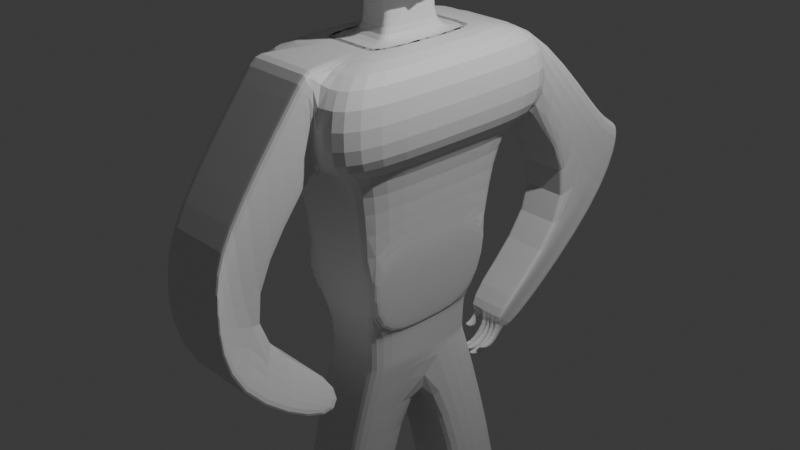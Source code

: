 # Source: man.blend  (saved by Blender 4.3.32; exported with 4.5.12 LTS)
import bpy
from mathutils import Matrix  # noqa: F401  (used for matrix-valued properties, if any)

bpy.ops.wm.read_factory_settings(use_empty=True)
scene = bpy.context.scene
scene.name = 'Scene'

# ---- collections
col_collection = bpy.data.collections.new('Collection'); scene.collection.children.link(col_collection)

# ---- materials (node trees are filled in below, after node groups)
mat_material = bpy.data.materials.new('Material')
mat_material.alpha_threshold = 0.0
mat_material.roughness = 0.5
mat_material.line_color = (0.0, 0.0, 0.0, 1.0)

# ---- material node trees
mat_material.use_nodes = True; mat_material.node_tree.nodes.clear()
_N = mat_material.node_tree.nodes; _L = mat_material.node_tree.links
n0 = _N.new('ShaderNodeOutputMaterial'); n0.name = 'Material Output'; n0.location = (300, 300)
n1 = _N.new('ShaderNodeBsdfPrincipled'); n1.name = 'Principled BSDF'; n1.location = (10, 300)
n1.inputs[3].default_value = 1.45
_L.new(n1.outputs[0], n0.inputs[0])
n0.is_active_output = True

# ---- world
world_world = bpy.data.worlds.new('World'); scene.world = world_world
world_world.use_nodes = True; world_world.node_tree.nodes.clear()
_N = world_world.node_tree.nodes; _L = world_world.node_tree.links
n0 = _N.new('ShaderNodeOutputWorld'); n0.name = 'World Output'; n0.location = (300, 300)
n1 = _N.new('ShaderNodeBackground'); n1.name = 'Background'; n1.location = (10, 300)
n1.inputs[0].default_value = (0.05088, 0.05088, 0.05088, 1.0)
_L.new(n1.outputs[0], n0.inputs[0])
n0.is_active_output = True
world_world.color = (0.05088, 0.05088, 0.05088)
world_world.sun_shadow_jitter_overblur = 0.0

# ---- cameras
cam_camera = bpy.data.cameras.new('Camera')
cam_camera.clip_end = 100.0
cam_camera.ortho_scale = 7.314

# ---- lights
light_light = bpy.data.lights.new('Light', 'POINT')
light_light.energy = 1000.0
light_light.shadow_soft_size = 0.1

# ---- meshes
me_cube = bpy.data.meshes.new('Cube')
me_cube.from_pydata([(1.0, 1.0, 1.0), (0.7038, 0.7059, -0.9871), (1.0, -1.0, 1.0), (0.7059, -0.7059, -0.9871), (-1.0, 1.0, 1.0), (-0.7038, 0.7059, -0.9871), (-1.0, -1.0, 1.0), (-0.7059, -0.7059, -0.9871), (1.425, -1.425, 1.0), (-1.425, -1.425, 1.0), (1.425, 1.425, 1.0), (-1.425, 1.425, 1.0), (1.425, -1.425, 1.963), (-1.425, -1.425, 1.963), (1.425, 1.425, 1.963), (-1.425, 1.425, 1.963), (0.4237, -0.4237, 1.963), (-0.4237, -0.4237, 1.963), (0.4237, 0.4237, 1.963), (-0.4237, 0.4237, 1.963), (0.671, -0.671, 1.963), (-0.671, -0.671, 1.963), (0.671, 0.671, 1.963), (-0.671, 0.671, 1.963), (0.6174, -0.6174, 1.963), (-0.6174, -0.6174, 1.963), (0.6174, 0.6174, 1.963), (-0.6174, 0.6174, 1.963), (0.3192, -0.3192, 1.963), (-0.3192, -0.3192, 1.963), (0.3192, 0.3192, 1.963), (-0.3192, 0.3192, 1.963), (0.3192, -0.3192, 2.352), (-0.3192, -0.3192, 2.352), (0.3192, 0.3192, 2.352), (-0.3192, 0.3192, 2.352), (0.3192, -0.3192, 2.413), (-0.3192, -0.3192, 2.413), (0.3192, 0.3192, 2.413), (-0.3192, 0.3192, 2.413), (0.5999, -0.5999, 2.413), (-0.5999, -0.5999, 2.413), (0.5999, 0.5999, 2.413), (-0.5999, 0.5999, 2.413), (0.5999, -0.5999, 3.613), (-0.5999, -0.5999, 3.613), (0.5999, 0.5999, 3.613), (-0.5999, 0.5999, 3.613), (-0.9833, -0.5999, 2.413), (-0.9833, 0.5999, 2.413), (-0.9833, -0.5999, 3.613), (-0.9833, 0.5999, 3.613), (0.7029, 0.5999, 2.413), (0.7029, -0.5999, 2.413), (0.7029, 0.5999, 3.613), (0.7029, -0.5999, 3.613), (0.002332, 0.7059, -0.9871), (0.0, -1.0, 1.0), (0.0, -0.7059, -0.9871), (0.0, 1.0, 1.0), (0.0, -1.425, 1.0), (0.0, 1.425, 1.0), (0.0, -1.425, 1.963), (0.0, 1.425, 1.963), (0.0, -0.4237, 1.963), (0.0, 0.4237, 1.963), (0.0, -0.671, 1.963), (0.0, 0.671, 1.963), (0.0, -0.6174, 1.963), (0.0, 0.6174, 1.963), (0.0, -0.3192, 1.963), (0.0, 0.3192, 1.963), (0.0, -0.3192, 2.352), (0.0, 0.3192, 2.352), (0.0, -0.3192, 2.413), (0.0, 0.3192, 2.413), (0.0, -0.5999, 2.413), (0.0, 0.5999, 2.413), (0.0, -0.5999, 3.613), (0.0, 0.5999, 3.613), (-0.3484, 0.7059, -0.9871), (-0.5, -1.0, 1.0), (-0.7125, -1.425, 1.0), (-0.7125, -1.425, 1.963), (-0.2118, -0.4237, 1.963), (-0.3355, -0.671, 1.963), (-0.3087, -0.6174, 1.963), (-0.1596, -0.3192, 1.963), (-0.1596, -0.3192, 2.352), (-0.1596, -0.3192, 2.413), (-0.3, -0.5999, 2.413), (-0.3, -0.5999, 3.613), (-0.353, -0.7059, -0.9871), (-0.5, 1.0, 1.0), (-0.7125, 1.425, 1.0), (-0.7125, 1.425, 1.963), (-0.2118, 0.4237, 1.963), (-0.3355, 0.671, 1.963), (-0.3087, 0.6174, 1.963), (-0.1596, 0.3192, 1.963), (-0.1596, 0.3192, 2.352), (-0.1596, 0.3192, 2.413), (-0.3, 0.5999, 2.413), (-0.3, 0.5999, 3.613), (0.353, -0.7059, -0.9871), (0.5, 1.0, 1.0), (0.7125, 1.425, 1.0), (0.7125, 1.425, 1.963), (0.2118, 0.4237, 1.963), (0.3355, 0.671, 1.963), (0.3087, 0.6174, 1.963), (0.1596, 0.3192, 1.963), (0.1596, 0.3192, 2.352), (0.1596, 0.3192, 2.413), (0.3, 0.5999, 2.413), (0.3, 0.5999, 3.613), (0.3531, 0.7059, -0.9871), (0.5, -1.0, 1.0), (0.7125, -1.425, 1.0), (0.7125, -1.425, 1.963), (0.2118, -0.4237, 1.963), (0.3355, -0.671, 1.963), (0.3087, -0.6174, 1.963), (0.1596, -0.3192, 1.963), (0.1596, -0.3192, 2.352), (0.1596, -0.3192, 2.413), (0.3, -0.5999, 2.413), (0.3, -0.5999, 3.613), (0.7125, -1.412, 1.0), (0.0, -1.412, 1.0), (0.7125, -1.412, 1.963), (0.0, -1.412, 1.963), (-0.7125, -1.412, 1.0), (-0.7125, -1.412, 1.963), (0.665, -2.403, -0.2983), (-0.0475, -2.403, -0.2983), (0.665, -2.403, 0.6645), (-0.0475, -2.403, 0.6645), (-0.76, -2.403, -0.2983), (-0.76, -2.403, 0.6645), (1.15, -2.649, -0.665), (0.4375, -2.649, -0.665), (1.15, -2.649, 0.2977), (0.4375, -2.649, 0.2977), (-0.275, -2.649, -0.665), (-0.275, -2.649, 0.2977), (0.687, -1.095, -1.195), (-0.04907, -1.095, -1.195), (-0.7851, -1.095, -1.195), (-0.2824, -1.342, -1.573), (1.178, -1.339, -1.572), (0.4493, -1.342, -1.573), (-0.2148, 2.581, -0.3378), (0.2428, 2.582, -0.3378), (-0.5448, 2.58, 0.6228), (0.1677, 2.58, 0.6228), (0.6931, 2.582, -0.3378), (0.8802, 2.58, 0.6228), (0.02018, 2.873, -0.574), (0.3482, 2.873, -0.574), (-0.39, 2.87, 0.3865), (0.3208, 2.87, 0.3865), (0.6762, 2.873, -0.574), (1.031, 2.87, 0.3865), (-0.1677, 1.051, -1.432), (0.3065, 1.051, -1.432), (0.7724, 1.05, -1.432), (0.05906, 1.339, -1.676), (0.3955, 1.339, -1.676), (0.7308, 1.336, -1.675), (-0.6726, 0.6731, -0.9871), (-0.6731, -0.6731, -0.9871), (-0.3346, 0.6731, -0.9871), (0.3366, -0.6731, -0.9871), (0.6731, -0.6731, -0.9871), (0.6723, 0.6731, -0.9871), (0.3366, 0.6731, -0.9871), (0.0009922, 0.6731, -0.9871), (-0.3366, -0.6731, -0.9871), (0.0, -0.6731, -0.9871), (-0.5811, 0.6739, -1.432), (-0.6749, -0.6749, -1.432), (-0.2593, 0.6737, -1.432), (0.3374, -0.6749, -1.432), (0.6749, -0.6749, -1.432), (0.6415, 0.6737, -1.432), (0.3412, 0.6737, -1.432), (0.04082, 0.6737, -1.432), (-0.3374, -0.6749, -1.432), (0.0, -0.6749, -1.432), (-0.5937, 0.6741, -1.377), (-0.6749, -0.6749, -1.377), (-0.2689, 0.6739, -1.377), (0.3374, -0.6749, -1.377), (0.6749, -0.6749, -1.377), (0.6456, 0.6739, -1.377), (0.3407, 0.6739, -1.377), (0.03579, 0.6739, -1.377), (-0.3374, -0.6749, -1.377), (0.0, -0.6749, -1.377), (-0.7059, 0.0, -0.9871), (1.0, 0.0, 1.0), (-1.0, 0.0, 1.0), (0.7059, 0.0, -0.9871), (1.425, 0.0, 1.0), (-1.425, 0.0, 1.0), (1.425, 0.0, 1.963), (-1.425, 0.0, 1.963), (0.4237, 0.0, 1.963), (-0.4237, 0.0, 1.963), (0.671, 0.0, 1.963), (-0.671, 0.0, 1.963), (0.6174, 0.0, 1.963), (-0.6174, 0.0, 1.963), (0.3192, 0.0, 1.963), (-0.3192, 0.0, 1.963), (0.3192, 0.0, 2.352), (-0.3192, 0.0, 2.352), (0.3192, 0.0, 2.413), (-0.3192, 0.0, 2.413), (0.5999, 0.0, 2.413), (-0.5999, 0.0, 2.413), (0.5999, 0.0, 3.613), (-0.5999, 0.0, 3.613), (-0.9833, 0.0, 2.413), (-0.9833, 0.0, 3.613), (0.7029, 0.0, 2.413), (0.7029, 0.0, 3.613), (0.0, 0.0, 3.613), (-0.3, 0.0, 3.613), (0.3, 0.0, 3.613), (-0.6731, 0.0, -0.9871), (0.6731, 0.0, -0.9871), (-0.6749, 0.0, -1.432), (0.6749, 0.0, -1.432), (-0.6749, 0.0, -1.377), (0.6749, 0.0, -1.377), (0.0, 0.0, -1.377), (-0.3374, 0.0, -1.377), (0.3374, 0.0, -1.377), (-0.9641, -0.3451, -3.129), (-0.9641, -1.02, -3.129), (0.04828, -1.02, -3.129), (0.3857, -1.02, -3.129), (-0.6266, -1.02, -3.129), (-0.2892, -1.02, -3.129), (-0.2892, -0.3451, -3.129), (-0.6266, -0.3451, -3.129), (0.04828, -0.3451, -3.129), (0.3857, -0.3451, -3.129), (-0.9407, -0.3205, -4.487), (-0.9407, -0.9954, -4.487), (0.07162, -0.9954, -4.487), (0.4091, -0.9954, -4.487), (-0.6033, -0.9954, -4.487), (-0.2658, -0.9954, -4.487), (-0.2658, -0.3205, -4.487), (-0.6033, -0.3205, -4.487), (0.07162, -0.3205, -4.487), (0.4091, -0.3205, -4.487), (-0.9407, -0.3205, -4.692), (-0.9407, -0.9954, -4.692), (0.07162, -0.9954, -4.692), (0.4091, -0.9954, -4.692), (-0.6033, -0.9954, -4.692), (-0.2658, -0.9954, -4.692), (-0.2658, -0.3205, -4.692), (-0.6033, -0.3205, -4.692), (0.07162, -0.3205, -4.692), (0.4091, -0.3205, -4.692), (-0.9407, -0.3205, -5.201), (-0.9407, -0.9954, -5.201), (0.07162, -0.9954, -5.201), (0.4091, -0.9954, -5.201), (-0.6033, -0.9954, -5.201), (-0.2658, -0.9954, -5.201), (-0.2658, -0.3205, -5.201), (-0.6033, -0.3205, -5.201), (0.07162, -0.3205, -5.201), (0.4091, -0.3205, -5.201), (-0.009362, 1.107, -3.231), (-0.3468, 1.107, -3.231), (1.003, 0.4318, -3.231), (1.003, 1.107, -3.231), (0.6655, 1.107, -3.231), (0.3281, 1.107, -3.231), (-0.3468, 0.4318, -3.231), (0.3281, 0.4318, -3.231), (-0.009362, 0.4318, -3.231), (0.6655, 0.4318, -3.231), (0.1862, 1.118, -4.735), (-0.1513, 1.118, -4.735), (1.198, 0.4428, -4.735), (1.198, 1.118, -4.735), (0.861, 1.118, -4.735), (0.5236, 1.118, -4.735), (-0.1513, 0.4428, -4.735), (0.5236, 0.4428, -4.735), (0.1862, 0.4428, -4.735), (0.861, 0.4428, -4.735), (0.2476, 1.088, -5.261), (-0.08986, 1.088, -5.261), (1.26, 0.413, -5.261), (1.26, 1.088, -5.261), (0.9225, 1.088, -5.261), (0.585, 1.088, -5.261), (-0.08986, 0.413, -5.261), (0.585, 0.413, -5.261), (0.2476, 0.413, -5.261), (0.9225, 0.413, -5.261), (-2.353, -0.3205, -4.721), (-2.353, -0.9954, -4.721), (-2.353, -0.3205, -5.23), (-2.353, -0.9954, -5.23), (-1.563, 1.118, -4.764), (-1.563, 0.4428, -4.764), (-1.502, 0.413, -5.29), (-1.502, 1.088, -5.29), (0.853, 0.853, 0.006462), (-0.853, -0.853, 0.006462), (0.853, -0.853, 0.006462), (-0.853, 0.853, 0.006462), (0.0, 0.853, 0.006463), (0.0, -0.853, 0.006463), (-0.4265, 0.853, 0.006463), (-0.4265, -0.853, 0.006463), (0.4265, -0.853, 0.006463), (0.4265, 0.853, 0.006463), (0.853, 0.0, 0.006462), (-0.853, 0.0, 0.006462), (-0.974, 0.0, -1.001), (-0.974, -0.7059, -1.001), (-1.121, 0.853, -0.007498), (-0.974, 0.7059, -1.001), (-1.121, 0.0, -0.007498), (-1.121, -0.853, -0.007498), (0.8742, 0.853, 0.005355), (0.7248, 0.7059, -0.9882), (0.8742, -0.853, 0.005355), (0.7272, -0.7059, -0.9882), (0.7272, 0.0, -0.9882), (0.8742, 0.0, 0.005355), (-1.077, 0.0, 2.494), (0.4213, -0.06944, 2.57), (-0.1765, -0.7059, -0.9871), (-0.25, 1.0, 1.0), (-0.3562, 1.425, 1.0), (-0.3562, 1.425, 1.963), (-0.1059, 0.4237, 1.963), (-0.1677, 0.671, 1.963), (-0.1544, 0.6174, 1.963), (-0.0798, 0.3192, 1.963), (-0.0798, 0.3192, 2.352), (-0.0798, 0.3192, 2.413), (-0.15, 0.5999, 2.413), (-0.15, 0.5999, 3.613), (-0.173, 0.7059, -0.9871), (-0.25, -1.0, 1.0), (-0.3562, -1.425, 1.0), (-0.3562, -1.425, 1.963), (-0.1059, -0.4237, 1.963), (-0.1677, -0.671, 1.963), (-0.1544, -0.6174, 1.963), (-0.0798, -0.3192, 1.963), (-0.0798, -0.3192, 2.352), (-0.0798, -0.3192, 2.413), (-0.15, -0.5999, 2.413), (-0.15, -0.5999, 3.613), (-0.3562, -1.412, 1.0), (-0.3562, -1.412, 1.963), (-0.4037, -2.403, -0.2983), (-0.4037, -2.403, 0.6645), (0.08125, -2.649, -0.665), (0.08125, -2.649, 0.2977), (-0.4171, -1.095, -1.195), (0.08343, -1.342, -1.573), (0.01762, 2.582, -0.3378), (-0.1885, 2.58, 0.6228), (0.1842, 2.873, -0.574), (-0.03459, 2.87, 0.3865), (0.07309, 1.051, -1.432), (0.2273, 1.339, -1.676), (-0.1683, -0.6731, -0.9871), (-0.1668, 0.6731, -0.9871), (-0.1687, -0.6749, -1.432), (-0.1092, 0.6737, -1.432), (-0.1687, -0.6749, -1.377), (-0.1166, 0.6739, -1.377), (-0.1687, 0.0, -1.377), (-0.15, 0.0, 3.613), (-0.4579, -1.02, -3.129), (-0.4579, -0.3451, -3.129), (-0.4345, -0.9954, -4.487), (-0.4345, -0.3205, -4.487), (-0.4345, -0.9954, -4.692), (-0.4345, -0.3205, -4.692), (-0.4345, -0.9954, -5.201), (-0.4345, -0.3205, -5.201), (0.1594, 1.107, -3.231), (0.1594, 0.4318, -3.231), (0.3549, 1.118, -4.735), (0.3549, 0.4428, -4.735), (0.4163, 1.088, -5.261), (0.4163, 0.413, -5.261), (-0.2132, -0.853, 0.006463), (-0.2132, 0.853, 0.006463), (-0.2607, 0.7059, -0.9871), (-0.375, -1.0, 1.0), (-0.5343, -1.425, 1.0), (-0.5343, -1.425, 1.963), (-0.1589, -0.4237, 1.963), (-0.2516, -0.671, 1.963), (-0.2315, -0.6174, 1.963), (-0.1197, -0.3192, 1.963), (-0.1197, -0.3192, 2.352), (-0.1197, -0.3192, 2.413), (-0.225, -0.5999, 2.413), (-0.225, -0.5999, 3.613), (-0.5343, -1.412, 1.0), (-0.5343, -1.412, 1.963), (-0.5818, -2.403, -0.2983), (-0.5818, -2.403, 0.6645), (-0.09687, -2.649, -0.665), (-0.09687, -2.649, 0.2977), (-0.6011, -1.095, -1.195), (-0.0995, -1.342, -1.573), (-0.2508, 0.6731, -0.9871), (-0.1845, 0.6737, -1.432), (-0.1929, 0.6739, -1.377), (-0.2531, 0.0, -1.377), (-0.5423, -0.3451, -3.129), (-0.5189, -0.3205, -4.487), (-0.5189, -0.3205, -4.692), (-0.5189, -0.3205, -5.201), (0.075, 1.107, -3.231), (0.075, 0.4318, -3.231), (0.2705, 1.118, -4.735), (0.2705, 0.4428, -4.735), (0.3319, 1.088, -5.261), (0.3319, 0.413, -5.261), (-0.3199, -0.853, 0.006463), (-0.2647, -0.7059, -0.9871), (-0.375, 1.0, 1.0), (-0.5343, 1.425, 1.0), (-0.5343, 1.425, 1.963), (-0.1589, 0.4237, 1.963), (-0.2516, 0.671, 1.963), (-0.2315, 0.6174, 1.963), (-0.1197, 0.3192, 1.963), (-0.1197, 0.3192, 2.352), (-0.1197, 0.3192, 2.413), (-0.225, 0.5999, 2.413), (-0.225, 0.5999, 3.613), (-0.09496, 2.582, -0.3378), (-0.3666, 2.58, 0.6228), (0.1022, 2.873, -0.574), (-0.2123, 2.87, 0.3865), (-0.04363, 1.051, -1.432), (0.1432, 1.339, -1.676), (-0.2524, -0.6731, -0.9871), (-0.2531, -0.6749, -1.432), (-0.2531, -0.6749, -1.377), (-0.225, 0.0, 3.613), (-0.5423, -1.02, -3.129), (-0.5189, -0.9954, -4.487), (-0.5189, -0.9954, -4.692), (-0.5189, -0.9954, -5.201), (-0.3199, 0.853, 0.006463), (0.1777, 0.7059, -0.9871), (0.25, -1.0, 1.0), (0.3562, -1.425, 1.0), (0.3562, -1.425, 1.963), (0.1059, -0.4237, 1.963), (0.1677, -0.671, 1.963), (0.1544, -0.6174, 1.963), (0.0798, -0.3192, 1.963), (0.0798, -0.3192, 2.352), (0.0798, -0.3192, 2.413), (0.15, -0.5999, 2.413), (0.15, -0.5999, 3.613), (0.1765, -0.7059, -0.9871), (0.25, 1.0, 1.0), (0.3562, 1.425, 1.0), (0.3562, 1.425, 1.963), (0.1059, 0.4237, 1.963), (0.1677, 0.671, 1.963), (0.1544, 0.6174, 1.963), (0.0798, 0.3192, 1.963), (0.0798, 0.3192, 2.352), (0.0798, 0.3192, 2.413), (0.15, 0.5999, 2.413), (0.15, 0.5999, 3.613), (0.3562, -1.412, 1.0), (0.3562, -1.412, 1.963), (0.3087, -2.403, -0.2983), (0.3087, -2.403, 0.6645), (0.7937, -2.649, -0.665), (0.7937, -2.649, 0.2977), (0.319, -1.095, -1.195), (0.8138, -1.34, -1.573), (0.4679, 2.582, -0.3378), (0.5239, 2.58, 0.6228), (0.5122, 2.873, -0.574), (0.6761, 2.87, 0.3865), (0.5397, 1.051, -1.432), (0.5632, 1.338, -1.675), (0.1688, 0.6731, -0.9871), (0.1683, -0.6731, -0.9871), (0.1909, 0.6737, -1.432), (0.1687, -0.6749, -1.432), (0.1882, 0.6739, -1.377), (0.1687, -0.6749, -1.377), (0.1687, 0.0, -1.377), (0.15, 0.0, 3.613), (-0.1204, -1.02, -3.129), (-0.1204, -0.3451, -3.129), (-0.0971, -0.9954, -4.487), (-0.0971, -0.3205, -4.487), (-0.0971, -0.9954, -4.692), (-0.0971, -0.3205, -4.692), (-0.0971, -0.9954, -5.201), (-0.0971, -0.3205, -5.201), (0.4968, 1.107, -3.231), (0.4968, 0.4318, -3.231), (0.6923, 1.118, -4.735), (0.6923, 0.4428, -4.735), (0.7537, 1.088, -5.261), (0.7537, 0.413, -5.261), (0.2132, 0.853, 0.006463), (0.2132, -0.853, 0.006463), (0.2647, -0.7059, -0.9871), (0.375, 1.0, 1.0), (0.5343, 1.425, 1.0), (0.5343, 1.425, 1.963), (0.1589, 0.4237, 1.963), (0.2516, 0.671, 1.963), (0.2315, 0.6174, 1.963), (0.1197, 0.3192, 1.963), (0.1197, 0.3192, 2.352), (0.1197, 0.3192, 2.413), (0.225, 0.5999, 2.413), (0.225, 0.5999, 3.613), (0.5805, 2.582, -0.3378), (0.7021, 2.58, 0.6228), (0.5942, 2.873, -0.574), (0.8538, 2.87, 0.3865), (0.6561, 1.05, -1.432), (0.647, 1.337, -1.675), (0.2524, -0.6731, -0.9871), (0.2531, -0.6749, -1.432), (0.2531, -0.6749, -1.377), (0.225, 0.0, 3.613), (-0.03609, -1.02, -3.129), (-0.01274, -0.9954, -4.487), (-0.01274, -0.9954, -4.692), (-0.01274, -0.9954, -5.201), (0.3199, 0.853, 0.006463), (0.2654, 0.7059, -0.9871), (0.375, -1.0, 1.0), (0.5343, -1.425, 1.0), (0.5343, -1.425, 1.963), (0.1589, -0.4237, 1.963), (0.2516, -0.671, 1.963), (0.2315, -0.6174, 1.963), (0.1197, -0.3192, 1.963), (0.1197, -0.3192, 2.352), (0.1197, -0.3192, 2.413), (0.225, -0.5999, 2.413), (0.225, -0.5999, 3.613), (0.5343, -1.412, 1.0), (0.5343, -1.412, 1.963), (0.4868, -2.403, -0.2983), (0.4868, -2.403, 0.6645), (0.9718, -2.649, -0.665), (0.9718, -2.649, 0.2977), (0.503, -1.095, -1.195), (0.9961, -1.339, -1.572), (0.2527, 0.6731, -0.9871), (0.2662, 0.6737, -1.432), (0.2646, 0.6739, -1.377), (0.2531, 0.0, -1.377), (-0.03609, -0.3451, -3.129), (-0.01274, -0.3205, -4.487), (-0.01274, -0.3205, -4.692), (-0.01274, -0.3205, -5.201), (0.5812, 1.107, -3.231), (0.5812, 0.4318, -3.231), (0.7767, 1.118, -4.735), (0.7767, 0.4428, -4.735), (0.8381, 1.088, -5.261), (0.8381, 0.413, -5.261), (0.3199, -0.853, 0.006463), (0.9566, 2.725, 0.5046), (0.2442, 2.725, 0.5046), (-0.4683, 2.725, 0.5046), (-0.05938, 2.727, -0.4557), (0.6719, 2.727, -0.4557), (-0.01868, 1.195, -1.554), (0.7343, 1.193, -1.554), (0.3586, 1.195, -1.554), (0.17, 1.195, -1.554), (-0.1121, 2.725, 0.5046), (-0.2902, 2.725, 0.5046), (0.07566, 1.195, -1.554), (0.5466, 1.194, -1.554), (0.6004, 2.725, 0.5046), (0.6405, 1.193, -1.554), (0.7785, 2.725, 0.5046), (0.9949, 2.798, 0.4456), (-0.4301, 2.798, 0.4456), (0.6674, 2.8, -0.5148), (0.7245, 1.265, -1.614), (0.3779, 1.267, -1.615), (0.2041, 1.267, -1.615), (-0.07382, 2.798, 0.4456), (-0.2519, 2.798, 0.4456), (0.1171, 1.267, -1.615), (0.5512, 1.266, -1.615), (0.6386, 2.798, 0.4456), (0.6379, 1.265, -1.615), (0.8168, 2.798, 0.4456), (0.2824, 2.798, 0.4456), (-0.008798, 2.8, -0.5148), (0.03018, 1.267, -1.615), (0.006973, 1.169, -1.732), (-0.04081, 1.097, -1.671), (0.05887, 1.097, -1.671), (0.09982, 1.169, -1.732), (0.01357, 1.069, -1.722), (-0.04053, 0.9973, -1.661), (0.07088, 0.9973, -1.661), (0.1162, 1.069, -1.722), (-0.08824, -0.7059, -0.9871), (-0.125, 1.0, 1.0), (-0.1781, 1.425, 1.0), (-0.1781, 1.425, 1.963), (-0.05296, 0.4237, 1.963), (-0.08387, 0.671, 1.963), (-0.07718, 0.6174, 1.963), (-0.0399, 0.3192, 1.963), (-0.0399, 0.3192, 2.352), (-0.0399, 0.3192, 2.413), (-0.07499, 0.5999, 2.413), (-0.07499, 0.5999, 3.613), (0.1302, 2.582, -0.3378), (-0.01041, 2.58, 0.6228), (0.2662, 2.873, -0.574), (0.1431, 2.87, 0.3865), (0.1898, 1.051, -1.432), (0.3114, 1.339, -1.676), (-0.08414, -0.6731, -0.9871), (-0.08436, -0.6749, -1.432), (-0.08436, -0.6749, -1.377), (-0.07499, 0.0, 3.613), (-0.3735, -1.02, -3.129), (-0.3502, -0.9954, -4.487), (-0.3502, -0.9954, -4.692), (-0.3502, -0.9954, -5.201), (-0.1066, 0.853, 0.006463), (-0.08533, 0.7059, -0.9871), (-0.125, -1.0, 1.0), (-0.1781, -1.425, 1.0), (-0.1781, -1.425, 1.963), (-0.05296, -0.4237, 1.963), (-0.08387, -0.671, 1.963), (-0.07718, -0.6174, 1.963), (-0.0399, -0.3192, 1.963), (-0.0399, -0.3192, 2.352), (-0.0399, -0.3192, 2.413), (-0.07499, -0.5999, 2.413), (-0.07499, -0.5999, 3.613), (-0.1781, -1.412, 1.0), (-0.1781, -1.412, 1.963), (-0.2256, -2.403, -0.2983), (-0.2256, -2.403, 0.6645), (0.2594, -2.649, -0.665), (0.2594, -2.649, 0.2977), (-0.2331, -1.095, -1.195), (0.2663, -1.342, -1.573), (-0.08291, 0.6731, -0.9871), (-0.03417, 0.6737, -1.432), (-0.04035, 0.6739, -1.377), (-0.08436, 0.0, -1.377), (-0.3735, -0.3451, -3.129), (-0.3502, -0.3205, -4.487), (-0.3502, -0.3205, -4.692), (-0.3502, -0.3205, -5.201), (0.2437, 1.107, -3.231), (0.2437, 0.4318, -3.231), (0.4392, 1.118, -4.735), (0.4392, 0.4428, -4.735), (0.5007, 1.088, -5.261), (0.5007, 0.413, -5.261), (-0.1066, -0.853, 0.006463), (0.2643, 1.195, -1.554), (0.06606, 2.725, 0.5046), (0.291, 1.267, -1.615), (0.1043, 2.798, 0.4456), (0.09004, 0.7059, -0.9871), (0.125, -1.0, 1.0), (0.1781, -1.425, 1.0), (0.1781, -1.425, 1.963), (0.05296, -0.4237, 1.963), (0.08387, -0.671, 1.963), (0.07718, -0.6174, 1.963), (0.0399, -0.3192, 1.963), (0.0399, -0.3192, 2.352), (0.0399, -0.3192, 2.413), (0.07499, -0.5999, 2.413), (0.07499, -0.5999, 3.613), (0.1781, -1.412, 1.0), (0.1781, -1.412, 1.963), (0.1306, -2.403, -0.2983), (0.1306, -2.403, 0.6645), (0.6156, -2.649, -0.665), (0.6156, -2.649, 0.2977), (0.135, -1.095, -1.195), (0.6316, -1.341, -1.573), (0.08492, 0.6731, -0.9871), (0.116, 0.6737, -1.432), (0.1121, 0.6739, -1.377), (0.08436, 0.0, -1.377), (-0.2048, -0.3451, -3.129), (-0.1815, -0.3205, -4.487), (-0.1815, -0.3205, -4.692), (-0.1815, -0.3205, -5.201), (0.4124, 1.107, -3.231), (0.4124, 0.4318, -3.231), (0.608, 1.118, -4.735), (0.608, 0.4428, -4.735), (0.6694, 1.088, -5.261), (0.6694, 0.413, -5.261), (0.1066, -0.853, 0.006463), (0.08824, -0.7059, -0.9871), (0.125, 1.0, 1.0), (0.1781, 1.425, 1.0), (0.1781, 1.425, 1.963), (0.05296, 0.4237, 1.963), (0.08387, 0.671, 1.963), (0.07718, 0.6174, 1.963), (0.0399, 0.3192, 1.963), (0.0399, 0.3192, 2.352), (0.0399, 0.3192, 2.413), (0.07499, 0.5999, 2.413), (0.07499, 0.5999, 3.613), (0.3553, 2.582, -0.3378), (0.3458, 2.58, 0.6228), (0.4302, 2.873, -0.574), (0.4984, 2.87, 0.3865), (0.4231, 1.051, -1.432), (0.4793, 1.339, -1.676), (0.08414, -0.6731, -0.9871), (0.08436, -0.6749, -1.432), (0.08436, -0.6749, -1.377), (0.07499, 0.0, 3.613), (-0.2048, -1.02, -3.129), (-0.1815, -0.9954, -4.487), (-0.1815, -0.9954, -4.692), (-0.1815, -0.9954, -5.201), (0.1066, 0.853, 0.006463), (0.4223, 2.725, 0.5046), (0.4526, 1.194, -1.554), (0.4605, 2.798, 0.4456), (0.4646, 1.266, -1.615), (0.2261, 0.9287, -1.872), (0.3539, 0.9287, -1.872), (0.3805, 1.001, -1.933), (0.2576, 1.001, -1.933), (0.05646, 0.7784, -1.738), (0.2004, 0.7784, -1.738), (0.2396, 0.8502, -1.799), (0.105, 0.8502, -1.799), (0.3553, 1.007, -1.779), (0.3787, 1.079, -1.84), (0.4677, 1.006, -1.779), (0.4852, 1.078, -1.84), (0.3204, 0.7554, -1.768), (0.3526, 0.8272, -1.829), (0.4678, 0.755, -1.768), (0.4914, 0.8266, -1.829), (0.4715, 0.9808, -1.809), (0.5884, 0.9804, -1.809), (0.6017, 1.052, -1.87), (0.4903, 1.053, -1.87), (0.4837, 0.7094, -1.764), (0.6373, 0.7089, -1.764), (0.6527, 0.7804, -1.824), (0.5078, 0.7809, -1.824), (0.5744, 1.023, -1.757), (0.6836, 1.023, -1.757), (0.585, 1.095, -1.818), (0.6883, 1.095, -1.818), (0.5998, 0.7907, -1.689), (0.7408, 0.7903, -1.689), (0.6113, 0.8622, -1.75), (0.7423, 0.8616, -1.75)], [(224, 342), (226, 343)], [(202, 6, 9, 205), (325, 81, 6, 319), (329, 202, 4, 321), (116, 1, 175, 176), (328, 201, 2, 320), (327, 105, 0, 318), (94, 11, 15, 95), (201, 0, 10, 204), (93, 4, 11, 94), (117, 2, 8, 118), (95, 15, 19, 96), (204, 10, 14, 206), (205, 9, 13, 207), (118, 8, 12, 119), (208, 18, 22, 210), (206, 14, 18, 208), (207, 13, 17, 209), (119, 12, 16, 120), (211, 21, 25, 213), (209, 17, 21, 211), (120, 16, 20, 121), (96, 19, 23, 97), (98, 27, 31, 99), (121, 20, 24, 122), (97, 23, 27, 98), (210, 22, 26, 212), (215, 29, 33, 217), (212, 26, 30, 214), (213, 25, 29, 215), (122, 24, 28, 123), (217, 33, 37, 219), (123, 28, 32, 124), (99, 31, 35, 100), (214, 30, 34, 216), (219, 37, 41, 221), (124, 32, 36, 125), (100, 35, 39, 101), (216, 34, 38, 218), (102, 43, 47, 103), (125, 36, 40, 126), (101, 39, 43, 102), (218, 38, 42, 220), (229, 223, 45, 91), (42, 46, 54, 52), (221, 41, 48, 224), (126, 40, 44, 127), (224, 48, 50, 225), (47, 43, 49, 51), (223, 47, 51, 225), (41, 45, 50, 48), (226, 52, 54, 227), (222, 44, 55, 227), (44, 40, 53, 55), (220, 42, 52, 226), (669, 76, 78, 670), (754, 228, 78, 709), (742, 75, 77, 743), (668, 74, 76, 669), (743, 77, 79, 744), (741, 73, 75, 742), (667, 72, 74, 668), (740, 71, 73, 741), (666, 70, 72, 667), (665, 68, 70, 666), (738, 67, 69, 739), (664, 66, 68, 665), (739, 69, 71, 740), (737, 65, 67, 738), (663, 64, 66, 664), (662, 62, 64, 663), (701, 62, 131, 711), (736, 63, 65, 737), (660, 57, 60, 661), (734, 59, 61, 735), (94, 95, 154, 152), (658, 633, 59, 322), (92, 7, 171, 178), (732, 699, 57, 323), (3, 104, 173, 174), (321, 4, 93, 324), (6, 81, 82, 9), (9, 82, 83, 13), (13, 83, 84, 17), (17, 84, 85, 21), (21, 85, 86, 25), (25, 86, 87, 29), (29, 87, 88, 33), (33, 88, 89, 37), (37, 89, 90, 41), (41, 90, 91, 45), (462, 229, 91, 417), (450, 101, 102, 451), (451, 102, 103, 452), (449, 100, 101, 450), (448, 99, 100, 449), (446, 97, 98, 447), (447, 98, 99, 448), (445, 96, 97, 446), (444, 95, 96, 445), (442, 93, 94, 443), (735, 61, 153, 745), (440, 407, 81, 325), (320, 2, 117, 326), (10, 106, 107, 14), (0, 105, 106, 10), (14, 107, 108, 18), (18, 108, 109, 22), (26, 110, 111, 30), (22, 109, 110, 26), (30, 111, 112, 34), (34, 112, 113, 38), (42, 114, 115, 46), (38, 113, 114, 42), (222, 230, 127, 44), (567, 126, 127, 568), (566, 125, 126, 567), (565, 124, 125, 566), (564, 123, 124, 565), (563, 122, 123, 564), (562, 121, 122, 563), (561, 120, 121, 562), (560, 119, 120, 561), (118, 119, 130, 128), (558, 117, 118, 559), (556, 531, 105, 327), (441, 92, 178, 459), (671, 129, 135, 673), (133, 132, 138, 139), (661, 60, 129, 671), (559, 118, 128, 569), (83, 82, 132, 133), (409, 83, 133, 419), (134, 140, 150, 146), (139, 138, 144, 145), (711, 131, 137, 713), (128, 130, 136, 134), (419, 133, 139, 421), (569, 128, 134, 571), (675, 141, 143, 676), (573, 140, 142, 574), (713, 137, 143, 715), (134, 136, 142, 140), (421, 139, 145, 423), (673, 135, 147, 677), (677, 147, 151, 678), (575, 146, 150, 576), (714, 141, 151, 717), (422, 144, 149, 425), (144, 138, 148, 149), (571, 134, 146, 575), (622, 609, 160, 158), (620, 608, 163, 545), (107, 106, 156, 157), (533, 107, 157, 543), (635, 63, 155, 645), (443, 94, 152, 453), (747, 159, 161, 748), (455, 158, 160, 456), (697, 621, 161, 647), (608, 610, 162, 163), (646, 159, 168, 649), (544, 162, 169, 547), (763, 612, 168, 750), (616, 623, 167, 458), (622, 158, 167, 623), (745, 153, 165, 749), (596, 156, 166, 598), (453, 152, 164, 457), (231, 170, 180, 233), (751, 179, 189, 752), (232, 174, 184, 234), (174, 173, 183, 184), (557, 116, 176, 577), (659, 56, 177, 679), (200, 5, 170, 231), (733, 58, 179, 751), (203, 3, 174, 232), (5, 80, 172, 170), (188, 181, 191, 198), (180, 182, 192, 190), (186, 185, 195, 196), (578, 186, 196, 579), (679, 177, 187, 680), (577, 176, 186, 578), (176, 175, 185, 186), (170, 172, 182, 180), (178, 171, 181, 188), (459, 178, 188, 460), (235, 238, 247, 240), (461, 198, 244, 463), (236, 194, 243, 249), (198, 191, 241, 244), (460, 188, 198, 461), (184, 183, 193, 194), (234, 184, 194, 236), (752, 189, 199, 753), (233, 180, 190, 235), (680, 187, 197, 681), (181, 233, 235, 191), (185, 234, 236, 195), (721, 237, 287, 727), (196, 195, 283, 284), (579, 196, 284, 585), (235, 190, 281, 286), (1, 203, 232, 175), (7, 200, 231, 171), (175, 232, 234, 185), (171, 231, 233, 181), (46, 115, 230, 222), (452, 103, 229, 462), (744, 79, 228, 754), (40, 220, 226, 53), (46, 222, 227, 54), (53, 226, 227, 55), (45, 223, 225, 50), (49, 224, 225, 51), (43, 221, 224, 49), (103, 47, 223, 229), (36, 218, 220, 40), (32, 216, 218, 36), (39, 219, 221, 43), (28, 214, 216, 32), (35, 217, 219, 39), (27, 213, 215, 31), (24, 212, 214, 28), (31, 215, 217, 35), (20, 210, 212, 24), (19, 209, 211, 23), (23, 211, 213, 27), (15, 207, 209, 19), (12, 206, 208, 16), (16, 208, 210, 20), (11, 205, 207, 15), (8, 204, 206, 12), (2, 201, 204, 8), (318, 0, 201, 328), (319, 6, 202, 329), (4, 202, 205, 11), (249, 243, 253, 259), (243, 242, 252, 253), (683, 246, 256, 684), (244, 241, 251, 254), (194, 193, 242, 243), (682, 237, 246, 683), (753, 199, 245, 755), (191, 235, 240, 241), (239, 236, 249, 248), (580, 239, 248, 581), (258, 259, 269, 268), (259, 253, 263, 269), (253, 252, 262, 263), (684, 256, 266, 685), (248, 249, 259, 258), (463, 244, 254, 464), (581, 248, 258, 582), (755, 245, 255, 756), (240, 247, 257, 250), (241, 240, 250, 251), (583, 268, 278, 584), (465, 264, 274, 466), (268, 269, 279, 278), (269, 263, 273, 279), (464, 254, 264, 465), (582, 258, 268, 583), (756, 255, 265, 757), (250, 257, 267, 260), (251, 250, 260, 261), (254, 251, 261, 264), (278, 279, 273, 272), (686, 276, 275, 657), (270, 277, 274, 271), (584, 278, 272, 555), (757, 265, 275, 758), (260, 267, 277, 270), (301, 306, 316, 317), (264, 261, 271, 274), (685, 266, 276, 686), (263, 262, 272, 273), (282, 289, 299, 292), (286, 281, 291, 296), (283, 282, 292, 293), (435, 288, 298, 437), (190, 192, 280, 281), (238, 235, 286, 288), (429, 238, 288, 435), (195, 236, 282, 283), (681, 197, 285, 687), (236, 239, 289, 282), (729, 297, 307, 731), (587, 294, 304, 589), (292, 299, 309, 302), (296, 291, 314, 315), (585, 284, 294, 587), (727, 287, 297, 729), (687, 285, 295, 689), (288, 286, 296, 298), (281, 280, 290, 291), (284, 283, 293, 294), (589, 304, 309, 590), (301, 300, 308, 306), (691, 305, 307, 692), (304, 303, 302, 309), (689, 295, 305, 691), (298, 296, 306, 308), (291, 290, 300, 301), (294, 293, 303, 304), (437, 298, 308, 439), (293, 292, 302, 303), (311, 310, 312, 313), (315, 314, 317, 316), (271, 261, 311, 313), (291, 301, 317, 314), (261, 260, 310, 311), (270, 271, 313, 312), (260, 270, 312, 310), (306, 296, 315, 316), (321, 5, 333, 332), (328, 320, 338, 341), (557, 556, 327, 116), (3, 320, 326, 104), (441, 440, 325, 92), (5, 321, 324, 80), (733, 732, 323, 58), (659, 658, 322, 56), (116, 327, 318, 1), (3, 203, 340, 339), (329, 321, 332, 334), (92, 325, 319, 7), (331, 335, 334, 330), (330, 334, 332, 333), (319, 329, 334, 335), (7, 319, 335, 331), (200, 7, 331, 330), (5, 200, 330, 333), (337, 336, 341, 340), (340, 341, 338, 339), (320, 3, 339, 338), (1, 318, 336, 337), (203, 1, 337, 340), (318, 328, 341, 336), (406, 467, 405, 356), (632, 693, 404, 344), (690, 401, 403, 692), (436, 400, 402, 438), (438, 402, 403, 439), (434, 398, 400, 436), (428, 387, 398, 434), (682, 388, 399, 688), (688, 399, 401, 690), (432, 395, 397, 433), (433, 397, 396, 466), (655, 392, 394, 656), (656, 394, 396, 657), (654, 390, 392, 655), (431, 393, 395, 432), (429, 388, 391, 430), (430, 391, 393, 431), (643, 355, 389, 653), (427, 385, 387, 428), (651, 384, 386, 652), (652, 386, 390, 654), (650, 382, 384, 651), (426, 383, 385, 427), (406, 356, 383, 426), (644, 376, 380, 648), (696, 613, 381, 649), (455, 378, 381, 458), (615, 614, 379, 456), (646, 378, 379, 647), (634, 346, 376, 644), (444, 347, 377, 454), (675, 372, 375, 678), (424, 374, 375, 425), (420, 370, 374, 424), (674, 371, 373, 676), (422, 372, 373, 423), (672, 369, 371, 674), (662, 359, 369, 672), (408, 358, 368, 418), (418, 368, 370, 420), (632, 344, 382, 650), (693, 660, 357, 404), (633, 345, 346, 634), (635, 347, 348, 636), (636, 348, 349, 637), (638, 350, 351, 639), (637, 349, 350, 638), (639, 351, 352, 640), (640, 352, 353, 641), (642, 354, 355, 643), (641, 353, 354, 642), (653, 389, 367, 670), (467, 442, 345, 405), (407, 357, 358, 408), (409, 359, 360, 410), (410, 360, 361, 411), (411, 361, 362, 412), (412, 362, 363, 413), (413, 363, 364, 414), (414, 364, 365, 415), (415, 365, 366, 416), (416, 366, 367, 417), (90, 416, 417, 91), (89, 415, 416, 90), (88, 414, 415, 89), (87, 413, 414, 88), (86, 412, 413, 87), (85, 411, 412, 86), (84, 410, 411, 85), (83, 409, 410, 84), (81, 407, 408, 82), (324, 93, 442, 467), (132, 418, 420, 138), (82, 408, 418, 132), (144, 422, 423, 145), (138, 420, 424, 148), (148, 424, 425, 149), (95, 444, 454, 154), (609, 615, 456, 160), (158, 455, 458, 167), (80, 406, 426, 172), (172, 426, 427, 182), (182, 427, 428, 192), (247, 430, 431, 257), (238, 429, 430, 247), (257, 431, 432, 267), (277, 433, 466, 274), (267, 432, 433, 277), (192, 428, 434, 280), (280, 434, 436, 290), (300, 438, 439, 308), (290, 436, 438, 300), (80, 324, 467, 406), (344, 404, 440, 441), (401, 437, 439, 403), (388, 429, 435, 399), (399, 435, 437, 401), (392, 464, 465, 394), (394, 465, 466, 396), (390, 463, 464, 392), (355, 452, 462, 389), (384, 460, 461, 386), (386, 461, 463, 390), (382, 459, 460, 384), (376, 453, 457, 380), (613, 616, 458, 381), (378, 455, 456, 379), (346, 443, 453, 376), (372, 422, 425, 375), (371, 421, 423, 373), (369, 419, 421, 371), (359, 409, 419, 369), (344, 441, 459, 382), (404, 357, 407, 440), (345, 442, 443, 346), (347, 444, 445, 348), (348, 445, 446, 349), (350, 447, 448, 351), (349, 446, 447, 350), (351, 448, 449, 352), (352, 449, 450, 353), (354, 451, 452, 355), (353, 450, 451, 354), (389, 462, 417, 367), (530, 591, 529, 480), (698, 759, 528, 468), (730, 526, 527, 731), (586, 523, 525, 588), (726, 522, 524, 728), (728, 524, 526, 730), (588, 525, 527, 590), (554, 518, 520, 555), (725, 521, 520, 758), (553, 516, 518, 554), (723, 517, 519, 724), (724, 519, 521, 725), (552, 514, 516, 553), (722, 515, 517, 723), (721, 512, 515, 722), (550, 511, 514, 552), (541, 491, 513, 551), (720, 510, 522, 726), (580, 512, 523, 586), (549, 509, 511, 550), (718, 506, 508, 719), (719, 508, 510, 720), (530, 480, 507, 548), (698, 468, 506, 718), (548, 507, 509, 549), (542, 500, 504, 546), (619, 617, 505, 547), (747, 502, 505, 750), (544, 502, 503, 545), (736, 483, 501, 746), (762, 618, 503, 748), (712, 494, 498, 716), (573, 496, 499, 576), (716, 498, 499, 717), (572, 495, 497, 574), (714, 496, 497, 715), (710, 492, 494, 712), (570, 493, 495, 572), (700, 470, 492, 710), (759, 734, 481, 528), (699, 469, 470, 700), (701, 471, 472, 702), (702, 472, 473, 703), (703, 473, 474, 704), (704, 474, 475, 705), (705, 475, 476, 706), (706, 476, 477, 707), (707, 477, 478, 708), (708, 478, 479, 709), (532, 482, 500, 542), (591, 558, 469, 529), (531, 481, 482, 532), (533, 483, 484, 534), (560, 471, 493, 570), (534, 484, 485, 535), (536, 486, 487, 537), (535, 485, 486, 536), (537, 487, 488, 538), (538, 488, 489, 539), (540, 490, 491, 541), (539, 489, 490, 540), (551, 513, 479, 568), (230, 551, 568, 127), (113, 539, 540, 114), (114, 540, 541, 115), (112, 538, 539, 113), (111, 537, 538, 112), (109, 535, 536, 110), (110, 536, 537, 111), (108, 534, 535, 109), (119, 560, 570, 130), (107, 533, 534, 108), (105, 531, 532, 106), (326, 117, 558, 591), (106, 532, 542, 156), (130, 570, 572, 136), (136, 572, 574, 142), (140, 573, 576, 150), (162, 544, 545, 163), (611, 619, 547, 169), (156, 542, 546, 166), (173, 548, 549, 183), (104, 530, 548, 173), (183, 549, 550, 193), (239, 580, 586, 289), (115, 541, 551, 230), (193, 550, 552, 242), (242, 552, 553, 252), (252, 553, 554, 262), (262, 554, 555, 272), (299, 588, 590, 309), (289, 586, 588, 299), (104, 326, 591, 530), (468, 528, 556, 557), (526, 589, 590, 527), (522, 585, 587, 524), (524, 587, 589, 526), (521, 584, 555, 520), (517, 582, 583, 519), (519, 583, 584, 521), (515, 581, 582, 517), (512, 580, 581, 515), (510, 579, 585, 522), (506, 577, 578, 508), (508, 578, 579, 510), (468, 557, 577, 506), (502, 544, 547, 505), (483, 533, 543, 501), (618, 620, 545, 503), (494, 571, 575, 498), (498, 575, 576, 499), (496, 573, 574, 497), (492, 569, 571, 494), (470, 559, 569, 492), (528, 481, 531, 556), (469, 558, 559, 470), (471, 560, 561, 472), (472, 561, 562, 473), (473, 562, 563, 474), (474, 563, 564, 475), (475, 564, 565, 476), (476, 565, 566, 477), (477, 566, 567, 478), (478, 567, 568, 479), (501, 543, 607, 605), (166, 546, 606, 598), (746, 501, 605, 760), (546, 504, 604, 606), (380, 457, 603, 600), (154, 454, 602, 594), (454, 377, 601, 602), (648, 380, 600, 694), (610, 596, 598, 611), (152, 595, 597, 164), (457, 164, 597, 603), (749, 165, 599, 761), (157, 156, 596, 592), (645, 155, 593, 695), (543, 157, 592, 607), (152, 154, 594, 595), (162, 610, 611, 169), (605, 607, 620, 618), (598, 606, 619, 611), (760, 605, 618, 762), (619, 606, 789, 791), (600, 603, 616, 613), (594, 602, 615, 609), (602, 601, 614, 615), (694, 600, 613, 696), (595, 622, 623, 597), (597, 623, 624, 625), (599, 612, 773, 772), (592, 596, 610, 608), (695, 593, 621, 697), (607, 592, 608, 620), (595, 594, 609, 622), (624, 627, 631, 628), (623, 616, 627, 624), (603, 597, 625, 626), (616, 603, 626, 627), (630, 629, 628, 631), (626, 625, 629, 630), (627, 626, 630, 631), (625, 624, 628, 629), (601, 695, 697, 614), (612, 599, 765, 766), (377, 645, 695, 601), (165, 648, 694, 599), (228, 653, 670, 78), (75, 641, 642, 77), (77, 642, 643, 79), (73, 640, 641, 75), (71, 639, 640, 73), (67, 637, 638, 69), (69, 638, 639, 71), (65, 636, 637, 67), (63, 635, 636, 65), (59, 633, 634, 61), (323, 57, 660, 693), (58, 632, 650, 179), (62, 662, 672, 131), (131, 672, 674, 137), (137, 674, 676, 143), (141, 675, 678, 151), (61, 634, 644, 153), (159, 646, 647, 161), (612, 696, 649, 168), (153, 644, 648, 165), (179, 650, 651, 189), (199, 652, 654, 245), (189, 651, 652, 199), (79, 643, 653, 228), (245, 654, 655, 255), (265, 656, 657, 275), (255, 655, 656, 265), (287, 688, 690, 297), (237, 682, 688, 287), (297, 690, 692, 307), (58, 323, 693, 632), (356, 405, 658, 659), (400, 689, 691, 402), (402, 691, 692, 403), (398, 687, 689, 400), (387, 681, 687, 398), (395, 685, 686, 397), (397, 686, 657, 396), (393, 684, 685, 395), (388, 682, 683, 391), (391, 683, 684, 393), (385, 680, 681, 387), (383, 679, 680, 385), (356, 659, 679, 383), (378, 646, 649, 381), (614, 697, 647, 379), (347, 635, 645, 377), (374, 677, 678, 375), (370, 673, 677, 374), (372, 675, 676, 373), (358, 661, 671, 368), (368, 671, 673, 370), (405, 345, 633, 658), (357, 660, 661, 358), (359, 662, 663, 360), (360, 663, 664, 361), (361, 664, 665, 362), (362, 665, 666, 363), (363, 666, 667, 364), (364, 667, 668, 365), (365, 668, 669, 366), (366, 669, 670, 367), (604, 761, 780, 781), (593, 760, 762, 621), (504, 749, 761, 604), (155, 746, 760, 593), (76, 708, 709, 78), (74, 707, 708, 76), (72, 706, 707, 74), (70, 705, 706, 72), (68, 704, 705, 70), (66, 703, 704, 68), (64, 702, 703, 66), (62, 701, 702, 64), (57, 699, 700, 60), (322, 59, 734, 759), (60, 700, 710, 129), (129, 710, 712, 135), (141, 714, 715, 143), (147, 716, 717, 151), (135, 712, 716, 147), (621, 762, 748, 161), (63, 736, 746, 155), (159, 747, 750, 168), (56, 698, 718, 177), (187, 719, 720, 197), (177, 718, 719, 187), (197, 720, 726, 285), (237, 721, 722, 246), (246, 722, 723, 256), (266, 724, 725, 276), (256, 723, 724, 266), (276, 725, 758, 275), (295, 728, 730, 305), (285, 726, 728, 295), (305, 730, 731, 307), (56, 322, 759, 698), (480, 529, 732, 733), (523, 727, 729, 525), (525, 729, 731, 527), (518, 757, 758, 520), (516, 756, 757, 518), (514, 755, 756, 516), (511, 753, 755, 514), (491, 744, 754, 513), (512, 721, 727, 523), (509, 752, 753, 511), (480, 733, 751, 507), (507, 751, 752, 509), (500, 745, 749, 504), (617, 763, 750, 505), (502, 747, 748, 503), (496, 714, 717, 499), (495, 713, 715, 497), (493, 711, 713, 495), (482, 735, 745, 500), (529, 469, 699, 732), (481, 734, 735, 482), (483, 736, 737, 484), (471, 701, 711, 493), (484, 737, 738, 485), (486, 739, 740, 487), (485, 738, 739, 486), (487, 740, 741, 488), (488, 741, 742, 489), (490, 743, 744, 491), (489, 742, 743, 490), (513, 754, 709, 479), (767, 766, 770, 771), (599, 694, 764, 765), (696, 612, 766, 767), (694, 696, 767, 764), (769, 768, 771, 770), (765, 764, 768, 769), (764, 767, 771, 768), (766, 765, 769, 770), (774, 772, 776, 778), (763, 761, 774, 775), (612, 763, 775, 773), (761, 599, 772, 774), (778, 776, 777, 779), (773, 775, 779, 777), (772, 773, 777, 776), (775, 774, 778, 779), (780, 783, 787, 784), (761, 763, 783, 780), (617, 604, 781, 782), (763, 617, 782, 783), (785, 784, 787, 786), (782, 781, 785, 786), (783, 782, 786, 787), (781, 780, 784, 785), (791, 789, 793, 795), (606, 604, 788, 789), (604, 617, 790, 788), (617, 619, 791, 790), (793, 792, 794, 795), (789, 788, 792, 793), (790, 791, 795, 794), (788, 790, 794, 792)])
_uv = me_cube.uv_layers.new(name='UVMap')
_uv.uv.foreach_set('vector', [0.625, 0.125, 0.625, 0.0, 0.625, 0.0, 0.625, 0.125, 0.5, 0.9375, 0.625, 0.9375, 0.625, 1.0, 0.5, 1.0, 0.5, 0.125, 0.625, 0.125, 0.625, 0.25, 0.5, 0.25, 0.375, 0.4375, 0.375, 0.5, 0.375, 0.5, 0.375, 0.4375, 0.5, 0.625, 0.625, 0.625, 0.625, 0.75, 0.5, 0.75, 0.5, 0.4375, 0.625, 0.4375, 0.625, 0.5, 0.5, 0.5, 0.625, 0.3125, 0.625, 0.25, 0.625, 0.25, 0.625, 0.3125, 0.625, 0.625, 0.625, 0.5, 0.625, 0.5, 0.625, 0.625, 0.625, 0.3125, 0.625, 0.25, 0.625, 0.25, 0.625, 0.3125, 0.625, 0.8125, 0.625, 0.75, 0.625, 0.75, 0.625, 0.8125, 0.625, 0.3125, 0.625, 0.25, 0.625, 0.25, 0.625, 0.3125, 0.625, 0.625, 0.625, 0.5, 0.625, 0.5, 0.625, 0.625, 0.625, 0.125, 0.625, 0.0, 0.625, 0.0, 0.625, 0.125, 0.625, 0.8125, 0.625, 0.75, 0.625, 0.75, 0.625, 0.8125, 0.625, 0.625, 0.625, 0.5, 0.625, 0.5, 0.625, 0.625, 0.625, 0.625, 0.625, 0.5, 0.625, 0.5, 0.625, 0.625, 0.625, 0.125, 0.625, 0.0, 0.625, 0.0, 0.625, 0.125, 0.625, 0.8125, 0.625, 0.75, 0.625, 0.75, 0.625, 0.8125, 0.625, 0.125, 0.625, 0.0, 0.625, 0.0, 0.625, 0.125, 0.625, 0.125, 0.625, 0.0, 0.625, 0.0, 0.625, 0.125, 0.625, 0.8125, 0.625, 0.75, 0.625, 0.75, 0.625, 0.8125, 0.625, 0.3125, 0.625, 0.25, 0.625, 0.25, 0.625, 0.3125, 0.625, 0.3125, 0.625, 0.25, 0.625, 0.25, 0.625, 0.3125, 0.625, 0.8125, 0.625, 0.75, 0.625, 0.75, 0.625, 0.8125, 0.625, 0.3125, 0.625, 0.25, 0.625, 0.25, 0.625, 0.3125, 0.625, 0.625, 0.625, 0.5, 0.625, 0.5, 0.625, 0.625, 0.625, 0.125, 0.625, 0.0, 0.625, 0.0, 0.625, 0.125, 0.625, 0.625, 0.625, 0.5, 0.625, 0.5, 0.625, 0.625, 0.625, 0.125, 0.625, 0.0, 0.625, 0.0, 0.625, 0.125, 0.625, 0.8125, 0.625, 0.75, 0.625, 0.75, 0.625, 0.8125, 0.625, 0.125, 0.625, 0.0, 0.625, 0.0, 0.625, 0.125, 0.625, 0.8125, 0.625, 0.75, 0.625, 0.75, 0.625, 0.8125, 0.625, 0.3125, 0.625, 0.25, 0.625, 0.25, 0.625, 0.3125, 0.625, 0.625, 0.625, 0.5, 0.625, 0.5, 0.625, 0.625, 0.625, 0.125, 0.625, 0.0, 0.625, 0.0, 0.625, 0.125, 0.625, 0.8125, 0.625, 0.75, 0.625, 0.75, 0.625, 0.8125, 0.625, 0.3125, 0.625, 0.25, 0.625, 0.25, 0.625, 0.3125, 0.625, 0.625, 0.625, 0.5, 0.625, 0.5, 0.625, 0.625, 0.625, 0.3125, 0.625, 0.25, 0.625, 0.25, 0.625, 0.3125, 0.625, 0.8125, 0.625, 0.75, 0.625, 0.75, 0.625, 0.8125, 0.625, 0.3125, 0.625, 0.25, 0.625, 0.25, 0.625, 0.3125, 0.625, 0.625, 0.625, 0.5, 0.625, 0.5, 0.625, 0.625, 0.8125, 0.625, 0.875, 0.625, 0.875, 0.75, 0.8125, 0.75, 0.625, 0.5, 0.625, 0.5, 0.625, 0.5, 0.625, 0.5, 0.625, 0.125, 0.625, 0.0, 0.625, 0.0, 0.625, 0.125, 0.625, 0.8125, 0.625, 0.75, 0.625, 0.75, 0.625, 0.8125, 0.625, 0.125, 0.625, 0.0, 0.625, 0.0, 0.625, 0.125, 0.625, 0.25, 0.625, 0.25, 0.625, 0.25, 0.625, 0.25, 0.875, 0.625, 0.875, 0.5, 0.875, 0.5, 0.875, 0.625, 0.625, 1.0, 0.625, 1.0, 0.625, 1.0, 0.625, 1.0, 0.625, 0.625, 0.625, 0.5, 0.625, 0.5, 0.625, 0.625, 0.625, 0.625, 0.625, 0.75, 0.625, 0.75, 0.625, 0.625, 0.625, 0.75, 0.625, 0.75, 0.625, 0.75, 0.625, 0.75, 0.625, 0.625, 0.625, 0.5, 0.625, 0.5, 0.625, 0.625, 0.625, 0.8906, 0.625, 0.875, 0.625, 0.875, 0.625, 0.8906, 0.7344, 0.625, 0.75, 0.625, 0.75, 0.75, 0.7344, 0.75, 0.625, 0.3906, 0.625, 0.375, 0.625, 0.375, 0.625, 0.3906, 0.625, 0.8906, 0.625, 0.875, 0.625, 0.875, 0.625, 0.8906, 0.625, 0.3906, 0.625, 0.375, 0.625, 0.375, 0.625, 0.3906, 0.625, 0.3906, 0.625, 0.375, 0.625, 0.375, 0.625, 0.3906, 0.625, 0.8906, 0.625, 0.875, 0.625, 0.875, 0.625, 0.8906, 0.625, 0.3906, 0.625, 0.375, 0.625, 0.375, 0.625, 0.3906, 0.625, 0.8906, 0.625, 0.875, 0.625, 0.875, 0.625, 0.8906, 0.625, 0.8906, 0.625, 0.875, 0.625, 0.875, 0.625, 0.8906, 0.625, 0.3906, 0.625, 0.375, 0.625, 0.375, 0.625, 0.3906, 0.625, 0.8906, 0.625, 0.875, 0.625, 0.875, 0.625, 0.8906, 0.625, 0.3906, 0.625, 0.375, 0.625, 0.375, 0.625, 0.3906, 0.625, 0.3906, 0.625, 0.375, 0.625, 0.375, 0.625, 0.3906, 0.625, 0.8906, 0.625, 0.875, 0.625, 0.875, 0.625, 0.8906, 0.625, 0.8906, 0.625, 0.875, 0.625, 0.875, 0.625, 0.8906, 0.625, 0.8594, 0.625, 0.875, 0.625, 0.875, 0.625, 0.8594, 0.625, 0.3906, 0.625, 0.375, 0.625, 0.375, 0.625, 0.3906, 0.625, 0.8906, 0.625, 0.875, 0.625, 0.875, 0.625, 0.8906, 0.625, 0.3906, 0.625, 0.375, 0.625, 0.375, 0.625, 0.3906, 0.625, 0.3125, 0.625, 0.3125, 0.625, 0.3125, 0.625, 0.3125, 0.5, 0.3594, 0.625, 0.3594, 0.625, 0.375, 0.5, 0.375, 0.375, 0.9375, 0.375, 1.0, 0.375, 1.0, 0.375, 0.9375, 0.5, 0.8594, 0.625, 0.8594, 0.625, 0.875, 0.5, 0.875, 0.375, 0.75, 0.375, 0.8125, 0.375, 0.8125, 0.375, 0.75, 0.5, 0.25, 0.625, 0.25, 0.625, 0.3125, 0.5, 0.3125, 0.625, 1.0, 0.625, 0.9375, 0.625, 0.9375, 0.625, 1.0, 0.625, 1.0, 0.625, 0.9375, 0.625, 0.9375, 0.625, 1.0, 0.625, 1.0, 0.625, 0.9375, 0.625, 0.9375, 0.625, 1.0, 0.625, 1.0, 0.625, 0.9375, 0.625, 0.9375, 0.625, 1.0, 0.625, 1.0, 0.625, 0.9375, 0.625, 0.9375, 0.625, 1.0, 0.625, 1.0, 0.625, 0.9375, 0.625, 0.9375, 0.625, 1.0, 0.625, 1.0, 0.625, 0.9375, 0.625, 0.9375, 0.625, 1.0, 0.625, 1.0, 0.625, 0.9375, 0.625, 0.9375, 0.625, 1.0, 0.625, 1.0, 0.625, 0.9375, 0.625, 0.9375, 0.625, 1.0, 0.625, 1.0, 0.625, 0.9375, 0.625, 0.9375, 0.625, 1.0, 0.7969, 0.625, 0.8125, 0.625, 0.8125, 0.75, 0.7969, 0.75, 0.625, 0.3281, 0.625, 0.3125, 0.625, 0.3125, 0.625, 0.3281, 0.625, 0.3281, 0.625, 0.3125, 0.625, 0.3125, 0.625, 0.3281, 0.625, 0.3281, 0.625, 0.3125, 0.625, 0.3125, 0.625, 0.3281, 0.625, 0.3281, 0.625, 0.3125, 0.625, 0.3125, 0.625, 0.3281, 0.625, 0.3281, 0.625, 0.3125, 0.625, 0.3125, 0.625, 0.3281, 0.625, 0.3281, 0.625, 0.3125, 0.625, 0.3125, 0.625, 0.3281, 0.625, 0.3281, 0.625, 0.3125, 0.625, 0.3125, 0.625, 0.3281, 0.625, 0.3281, 0.625, 0.3125, 0.625, 0.3125, 0.625, 0.3281, 0.625, 0.3281, 0.625, 0.3125, 0.625, 0.3125, 0.625, 0.3281, 0.625, 0.3906, 0.625, 0.375, 0.625, 0.375, 0.625, 0.3906, 0.5, 0.9219, 0.625, 0.9219, 0.625, 0.9375, 0.5, 0.9375, 0.5, 0.75, 0.625, 0.75, 0.625, 0.8125, 0.5, 0.8125, 0.625, 0.5, 0.625, 0.4375, 0.625, 0.4375, 0.625, 0.5, 0.625, 0.5, 0.625, 0.4375, 0.625, 0.4375, 0.625, 0.5, 0.625, 0.5, 0.625, 0.4375, 0.625, 0.4375, 0.625, 0.5, 0.625, 0.5, 0.625, 0.4375, 0.625, 0.4375, 0.625, 0.5, 0.625, 0.5, 0.625, 0.4375, 0.625, 0.4375, 0.625, 0.5, 0.625, 0.5, 0.625, 0.4375, 0.625, 0.4375, 0.625, 0.5, 0.625, 0.5, 0.625, 0.4375, 0.625, 0.4375, 0.625, 0.5, 0.625, 0.5, 0.625, 0.4375, 0.625, 0.4375, 0.625, 0.5, 0.625, 0.5, 0.625, 0.4375, 0.625, 0.4375, 0.625, 0.5, 0.625, 0.5, 0.625, 0.4375, 0.625, 0.4375, 0.625, 0.5, 0.625, 0.625, 0.6875, 0.625, 0.6875, 0.75, 0.625, 0.75, 0.625, 0.8281, 0.625, 0.8125, 0.625, 0.8125, 0.625, 0.8281, 0.625, 0.8281, 0.625, 0.8125, 0.625, 0.8125, 0.625, 0.8281, 0.625, 0.8281, 0.625, 0.8125, 0.625, 0.8125, 0.625, 0.8281, 0.625, 0.8281, 0.625, 0.8125, 0.625, 0.8125, 0.625, 0.8281, 0.625, 0.8281, 0.625, 0.8125, 0.625, 0.8125, 0.625, 0.8281, 0.625, 0.8281, 0.625, 0.8125, 0.625, 0.8125, 0.625, 0.8281, 0.625, 0.8281, 0.625, 0.8125, 0.625, 0.8125, 0.625, 0.8281, 0.625, 0.8281, 0.625, 0.8125, 0.625, 0.8125, 0.625, 0.8281, 0.625, 0.8125, 0.625, 0.8125, 0.625, 0.8125, 0.625, 0.8125, 0.625, 0.8281, 0.625, 0.8125, 0.625, 0.8125, 0.625, 0.8281, 0.5, 0.4219, 0.625, 0.4219, 0.625, 0.4375, 0.5, 0.4375, 0.375, 0.9219, 0.375, 0.9375, 0.375, 0.9375, 0.375, 0.9219, 0.625, 0.8906, 0.625, 0.875, 0.625, 0.875, 0.625, 0.8906, 0.625, 0.9375, 0.625, 0.9375, 0.625, 0.9375, 0.625, 0.9375, 0.625, 0.8906, 0.625, 0.875, 0.625, 0.875, 0.625, 0.8906, 0.625, 0.8281, 0.625, 0.8125, 0.625, 0.8125, 0.625, 0.8281, 0.625, 0.9375, 0.625, 0.9375, 0.625, 0.9375, 0.625, 0.9375, 0.625, 0.9219, 0.625, 0.9375, 0.625, 0.9375, 0.625, 0.9219, 0.625, 0.8125, 0.625, 0.8125, 0.625, 0.8125, 0.625, 0.8125, 0.625, 0.9375, 0.625, 0.9375, 0.625, 0.9375, 0.625, 0.9375, 0.625, 0.8594, 0.625, 0.875, 0.625, 0.875, 0.625, 0.8594, 0.625, 0.8125, 0.625, 0.8125, 0.625, 0.8125, 0.625, 0.8125, 0.625, 0.9219, 0.625, 0.9375, 0.625, 0.9375, 0.625, 0.9219, 0.625, 0.8281, 0.625, 0.8125, 0.625, 0.8125, 0.625, 0.8281, 0.625, 0.8906, 0.625, 0.875, 0.625, 0.875, 0.625, 0.8906, 0.625, 0.8281, 0.625, 0.8125, 0.625, 0.8125, 0.625, 0.8281, 0.625, 0.8594, 0.625, 0.875, 0.625, 0.875, 0.625, 0.8594, 0.625, 0.8125, 0.625, 0.8125, 0.625, 0.8125, 0.625, 0.8125, 0.625, 0.9219, 0.625, 0.9375, 0.625, 0.9375, 0.625, 0.9219, 0.625, 0.8906, 0.625, 0.875, 0.625, 0.875, 0.625, 0.8906, 0.625, 0.8906, 0.625, 0.875, 0.625, 0.875, 0.625, 0.8906, 0.625, 0.8281, 0.625, 0.8125, 0.625, 0.8125, 0.625, 0.8281, 0.625, 0.8594, 0.625, 0.875, 0.625, 0.875, 0.625, 0.8594, 0.625, 0.9219, 0.625, 0.9375, 0.625, 0.9375, 0.625, 0.9219, 0.625, 0.9375, 0.625, 0.9375, 0.625, 0.9375, 0.625, 0.9375, 0.625, 0.8281, 0.625, 0.8125, 0.625, 0.8125, 0.625, 0.8281, 0.625, 0.3125, 0.625, 0.3125, 0.625, 0.3125, 0.625, 0.3125, 0.625, 0.4219, 0.625, 0.4375, 0.625, 0.4375, 0.625, 0.4219, 0.625, 0.4375, 0.625, 0.4375, 0.625, 0.4375, 0.625, 0.4375, 0.625, 0.4219, 0.625, 0.4375, 0.625, 0.4375, 0.625, 0.4219, 0.625, 0.3594, 0.625, 0.375, 0.625, 0.375, 0.625, 0.3594, 0.625, 0.3281, 0.625, 0.3125, 0.625, 0.3125, 0.625, 0.3281, 0.625, 0.3906, 0.625, 0.375, 0.625, 0.375, 0.625, 0.3906, 0.625, 0.3281, 0.625, 0.3125, 0.625, 0.3125, 0.625, 0.3281, 0.625, 0.3594, 0.625, 0.375, 0.625, 0.375, 0.625, 0.3594, 0.625, 0.4375, 0.625, 0.4375, 0.625, 0.4375, 0.625, 0.4375, 0.625, 0.3594, 0.625, 0.375, 0.625, 0.375, 0.625, 0.3594, 0.625, 0.4219, 0.625, 0.4375, 0.625, 0.4375, 0.625, 0.4219, 0.625, 0.3906, 0.625, 0.375, 0.625, 0.375, 0.625, 0.3906, 0.625, 0.3281, 0.625, 0.3125, 0.625, 0.3125, 0.625, 0.3281, 0.625, 0.3125, 0.625, 0.3125, 0.625, 0.3125, 0.625, 0.3125, 0.625, 0.3906, 0.625, 0.375, 0.625, 0.375, 0.625, 0.3906, 0.625, 0.4375, 0.625, 0.4375, 0.625, 0.4375, 0.625, 0.4375, 0.625, 0.3281, 0.625, 0.3125, 0.625, 0.3125, 0.625, 0.3281, 0.375, 0.125, 0.375, 0.25, 0.375, 0.25, 0.375, 0.125, 0.375, 0.8594, 0.375, 0.875, 0.375, 0.875, 0.375, 0.8594, 0.375, 0.625, 0.375, 0.75, 0.375, 0.75, 0.375, 0.625, 0.375, 0.75, 0.375, 0.8125, 0.375, 0.8125, 0.375, 0.75, 0.375, 0.4219, 0.375, 0.4375, 0.375, 0.4375, 0.375, 0.4219, 0.375, 0.3594, 0.375, 0.375, 0.375, 0.375, 0.375, 0.3594, 0.375, 0.125, 0.375, 0.25, 0.375, 0.25, 0.375, 0.125, 0.375, 0.8594, 0.375, 0.875, 0.375, 0.875, 0.375, 0.8594, 0.375, 0.625, 0.375, 0.75, 0.375, 0.75, 0.375, 0.625, 0.375, 0.25, 0.375, 0.3125, 0.375, 0.3125, 0.375, 0.25, 0.375, 0.9375, 0.375, 1.0, 0.375, 1.0, 0.375, 0.9375, 0.375, 0.25, 0.375, 0.3125, 0.375, 0.3125, 0.375, 0.25, 0.375, 0.4375, 0.375, 0.5, 0.375, 0.5, 0.375, 0.4375, 0.375, 0.4219, 0.375, 0.4375, 0.375, 0.4375, 0.375, 0.4219, 0.375, 0.3594, 0.375, 0.375, 0.375, 0.375, 0.375, 0.3594, 0.375, 0.4219, 0.375, 0.4375, 0.375, 0.4375, 0.375, 0.4219, 0.375, 0.4375, 0.375, 0.5, 0.375, 0.5, 0.375, 0.4375, 0.375, 0.25, 0.375, 0.3125, 0.375, 0.3125, 0.375, 0.25, 0.375, 0.9375, 0.375, 1.0, 0.375, 1.0, 0.375, 0.9375, 0.375, 0.9219, 0.375, 0.9375, 0.375, 0.9375, 0.375, 0.9219, 0.125, 0.625, 0.1875, 0.625, 0.1875, 0.625, 0.125, 0.625, 0.375, 0.9219, 0.375, 0.9375, 0.375, 0.9375, 0.375, 0.9219, 0.375, 0.625, 0.375, 0.75, 0.375, 0.75, 0.375, 0.625, 0.375, 0.9375, 0.375, 1.0, 0.375, 1.0, 0.375, 0.9375, 0.375, 0.9219, 0.375, 0.9375, 0.375, 0.9375, 0.375, 0.9219, 0.375, 0.75, 0.375, 0.8125, 0.375, 0.8125, 0.375, 0.75, 0.375, 0.625, 0.375, 0.75, 0.375, 0.75, 0.375, 0.625, 0.375, 0.8594, 0.375, 0.875, 0.375, 0.875, 0.375, 0.8594, 0.375, 0.125, 0.375, 0.25, 0.375, 0.25, 0.375, 0.125, 0.375, 0.3594, 0.375, 0.375, 0.375, 0.375, 0.375, 0.3594, 0.375, 0.0, 0.375, 0.125, 0.375, 0.125, 0.375, 0.0, 0.375, 0.5, 0.375, 0.625, 0.375, 0.625, 0.375, 0.5, 0.2656, 0.625, 0.25, 0.625, 0.25, 0.625, 0.2656, 0.625, 0.375, 0.4375, 0.375, 0.5, 0.375, 0.5, 0.375, 0.4375, 0.375, 0.4219, 0.375, 0.4375, 0.375, 0.4375, 0.375, 0.4219, 0.375, 0.125, 0.375, 0.25, 0.375, 0.25, 0.375, 0.125, 0.375, 0.5, 0.375, 0.625, 0.375, 0.625, 0.375, 0.5, 0.375, 0.0, 0.375, 0.125, 0.375, 0.125, 0.375, 0.0, 0.375, 0.5, 0.375, 0.625, 0.375, 0.625, 0.375, 0.5, 0.375, 0.0, 0.375, 0.125, 0.375, 0.125, 0.375, 0.0, 0.625, 0.5, 0.6875, 0.5, 0.6875, 0.625, 0.625, 0.625, 0.7969, 0.5, 0.8125, 0.5, 0.8125, 0.625, 0.7969, 0.625, 0.7344, 0.5, 0.75, 0.5, 0.75, 0.625, 0.7344, 0.625, 0.625, 0.75, 0.625, 0.625, 0.625, 0.625, 0.625, 0.75, 0.625, 0.5, 0.625, 0.625, 0.625, 0.625, 0.625, 0.5, 0.625, 0.75, 0.625, 0.625, 0.625, 0.625, 0.625, 0.75, 0.875, 0.75, 0.875, 0.625, 0.875, 0.625, 0.875, 0.75, 0.625, 0.25, 0.625, 0.125, 0.625, 0.125, 0.625, 0.25, 0.625, 0.25, 0.625, 0.125, 0.625, 0.125, 0.625, 0.25, 0.8125, 0.5, 0.875, 0.5, 0.875, 0.625, 0.8125, 0.625, 0.625, 0.75, 0.625, 0.625, 0.625, 0.625, 0.625, 0.75, 0.625, 0.75, 0.625, 0.625, 0.625, 0.625, 0.625, 0.75, 0.625, 0.25, 0.625, 0.125, 0.625, 0.125, 0.625, 0.25, 0.625, 0.75, 0.625, 0.625, 0.625, 0.625, 0.625, 0.75, 0.625, 0.25, 0.625, 0.125, 0.625, 0.125, 0.625, 0.25, 0.625, 0.25, 0.625, 0.125, 0.625, 0.125, 0.625, 0.25, 0.625, 0.75, 0.625, 0.625, 0.625, 0.625, 0.625, 0.75, 0.625, 0.25, 0.625, 0.125, 0.625, 0.125, 0.625, 0.25, 0.625, 0.75, 0.625, 0.625, 0.625, 0.625, 0.625, 0.75, 0.625, 0.25, 0.625, 0.125, 0.625, 0.125, 0.625, 0.25, 0.625, 0.25, 0.625, 0.125, 0.625, 0.125, 0.625, 0.25, 0.625, 0.25, 0.625, 0.125, 0.625, 0.125, 0.625, 0.25, 0.625, 0.75, 0.625, 0.625, 0.625, 0.625, 0.625, 0.75, 0.625, 0.75, 0.625, 0.625, 0.625, 0.625, 0.625, 0.75, 0.625, 0.25, 0.625, 0.125, 0.625, 0.125, 0.625, 0.25, 0.625, 0.75, 0.625, 0.625, 0.625, 0.625, 0.625, 0.75, 0.625, 0.75, 0.625, 0.625, 0.625, 0.625, 0.625, 0.75, 0.5, 0.5, 0.625, 0.5, 0.625, 0.625, 0.5, 0.625, 0.5, 0.0, 0.625, 0.0, 0.625, 0.125, 0.5, 0.125, 0.625, 0.25, 0.625, 0.125, 0.625, 0.125, 0.625, 0.25, 0.375, 0.625, 0.375, 0.75, 0.375, 0.75, 0.375, 0.625, 0.375, 0.75, 0.375, 0.8125, 0.375, 0.8125, 0.375, 0.75, 0.2344, 0.625, 0.25, 0.625, 0.25, 0.625, 0.2344, 0.625, 0.375, 0.9375, 0.375, 1.0, 0.375, 1.0, 0.375, 0.9375, 0.375, 0.75, 0.375, 0.8125, 0.375, 0.8125, 0.375, 0.75, 0.2344, 0.625, 0.25, 0.625, 0.25, 0.625, 0.2344, 0.625, 0.375, 0.8594, 0.375, 0.875, 0.375, 0.875, 0.375, 0.8594, 0.375, 0.0, 0.375, 0.125, 0.375, 0.125, 0.375, 0.0, 0.3125, 0.625, 0.375, 0.625, 0.375, 0.625, 0.3125, 0.625, 0.2969, 0.625, 0.3125, 0.625, 0.3125, 0.625, 0.2969, 0.625, 0.3125, 0.625, 0.375, 0.625, 0.375, 0.625, 0.3125, 0.625, 0.375, 0.625, 0.375, 0.75, 0.375, 0.75, 0.375, 0.625, 0.375, 0.75, 0.375, 0.8125, 0.375, 0.8125, 0.375, 0.75, 0.2344, 0.625, 0.25, 0.625, 0.25, 0.625, 0.2344, 0.625, 0.3125, 0.625, 0.375, 0.625, 0.375, 0.625, 0.3125, 0.625, 0.375, 0.9219, 0.375, 0.9375, 0.375, 0.9375, 0.375, 0.9219, 0.2969, 0.625, 0.3125, 0.625, 0.3125, 0.625, 0.2969, 0.625, 0.375, 0.8594, 0.375, 0.875, 0.375, 0.875, 0.375, 0.8594, 0.125, 0.625, 0.1875, 0.625, 0.1875, 0.625, 0.125, 0.625, 0.375, 0.0, 0.375, 0.125, 0.375, 0.125, 0.375, 0.0, 0.2969, 0.625, 0.3125, 0.625, 0.3125, 0.625, 0.2969, 0.625, 0.375, 0.9219, 0.375, 0.9375, 0.375, 0.9375, 0.375, 0.9219, 0.3125, 0.625, 0.375, 0.625, 0.375, 0.625, 0.3125, 0.625, 0.375, 0.625, 0.375, 0.75, 0.375, 0.75, 0.375, 0.625, 0.375, 0.9219, 0.375, 0.9375, 0.375, 0.9375, 0.375, 0.9219, 0.2969, 0.625, 0.3125, 0.625, 0.3125, 0.625, 0.2969, 0.625, 0.375, 0.8594, 0.375, 0.875, 0.375, 0.875, 0.375, 0.8594, 0.125, 0.625, 0.1875, 0.625, 0.1875, 0.625, 0.125, 0.625, 0.375, 0.0, 0.375, 0.125, 0.375, 0.125, 0.375, 0.0, 0.375, 0.9375, 0.375, 1.0, 0.375, 1.0, 0.375, 0.9375, 0.3125, 0.625, 0.375, 0.625, 0.375, 0.75, 0.3125, 0.75, 0.2344, 0.625, 0.25, 0.625, 0.25, 0.75, 0.2344, 0.75, 0.125, 0.625, 0.1875, 0.625, 0.1875, 0.75, 0.125, 0.75, 0.2969, 0.625, 0.3125, 0.625, 0.3125, 0.75, 0.2969, 0.75, 0.375, 0.8594, 0.375, 0.875, 0.375, 0.875, 0.375, 0.8594, 0.125, 0.625, 0.1875, 0.625, 0.1875, 0.625, 0.125, 0.625, 0.125, 0.5, 0.125, 0.625, 0.125, 0.625, 0.125, 0.5, 0.375, 0.9375, 0.375, 1.0, 0.375, 1.0, 0.375, 0.9375, 0.2344, 0.625, 0.25, 0.625, 0.25, 0.625, 0.2344, 0.625, 0.375, 0.75, 0.375, 0.8125, 0.375, 0.8125, 0.375, 0.75, 0.375, 0.625, 0.3125, 0.625, 0.3125, 0.625, 0.375, 0.625, 0.375, 0.125, 0.375, 0.25, 0.375, 0.25, 0.375, 0.125, 0.375, 0.5, 0.375, 0.625, 0.375, 0.625, 0.375, 0.5, 0.2031, 0.625, 0.1875, 0.625, 0.1875, 0.625, 0.2031, 0.625, 0.375, 0.25, 0.375, 0.3125, 0.375, 0.3125, 0.375, 0.25, 0.1875, 0.625, 0.125, 0.625, 0.125, 0.625, 0.1875, 0.625, 0.2031, 0.625, 0.1875, 0.625, 0.1875, 0.625, 0.2031, 0.625, 0.375, 0.5, 0.375, 0.625, 0.375, 0.625, 0.375, 0.5, 0.375, 0.3594, 0.375, 0.375, 0.375, 0.375, 0.375, 0.3594, 0.375, 0.625, 0.3125, 0.625, 0.3125, 0.625, 0.375, 0.625, 0.2656, 0.625, 0.25, 0.625, 0.25, 0.625, 0.2656, 0.625, 0.375, 0.4219, 0.375, 0.4375, 0.375, 0.4375, 0.375, 0.4219, 0.375, 0.625, 0.3125, 0.625, 0.3125, 0.625, 0.375, 0.625, 0.375, 0.125, 0.375, 0.25, 0.375, 0.25, 0.375, 0.125, 0.375, 0.4219, 0.375, 0.4375, 0.375, 0.4375, 0.375, 0.4219, 0.2656, 0.625, 0.25, 0.625, 0.25, 0.625, 0.2656, 0.625, 0.375, 0.3594, 0.375, 0.375, 0.375, 0.375, 0.375, 0.3594, 0.1875, 0.625, 0.125, 0.625, 0.125, 0.625, 0.1875, 0.625, 0.375, 0.25, 0.375, 0.3125, 0.375, 0.3125, 0.375, 0.25, 0.375, 0.4375, 0.375, 0.5, 0.375, 0.5, 0.375, 0.4375, 0.2969, 0.5, 0.3125, 0.5, 0.3125, 0.625, 0.2969, 0.625, 0.125, 0.5, 0.1875, 0.5, 0.1875, 0.625, 0.125, 0.625, 0.2344, 0.5, 0.25, 0.5, 0.25, 0.625, 0.2344, 0.625, 0.3125, 0.5, 0.375, 0.5, 0.375, 0.625, 0.3125, 0.625, 0.375, 0.3594, 0.375, 0.375, 0.375, 0.375, 0.375, 0.3594, 0.1875, 0.625, 0.125, 0.625, 0.125, 0.625, 0.1875, 0.625, 0.375, 0.25, 0.375, 0.3125, 0.375, 0.3125, 0.375, 0.25, 0.375, 0.4375, 0.375, 0.5, 0.375, 0.5, 0.375, 0.4375, 0.2031, 0.625, 0.1875, 0.625, 0.1875, 0.625, 0.2031, 0.625, 0.375, 0.5, 0.375, 0.625, 0.375, 0.625, 0.375, 0.5, 0.375, 0.0, 0.375, 0.125, 0.375, 0.125, 0.375, 0.0, 0.375, 0.125, 0.375, 0.25, 0.375, 0.25, 0.375, 0.125, 0.375, 1.0, 0.375, 1.0, 0.375, 1.0, 0.375, 1.0, 0.375, 0.25, 0.375, 0.25, 0.375, 0.25, 0.375, 0.25, 0.375, 0.0, 0.375, 0.125, 0.375, 0.125, 0.375, 0.0, 0.125, 0.625, 0.125, 0.75, 0.125, 0.75, 0.125, 0.625, 0.125, 0.625, 0.125, 0.625, 0.125, 0.625, 0.125, 0.625, 0.125, 0.625, 0.125, 0.625, 0.125, 0.625, 0.125, 0.625, 0.5, 0.25, 0.375, 0.25, 0.375, 0.25, 0.5, 0.25, 0.5, 0.625, 0.5, 0.75, 0.5, 0.75, 0.5, 0.625, 0.375, 0.4219, 0.5, 0.4219, 0.5, 0.4375, 0.375, 0.4375, 0.375, 0.75, 0.5, 0.75, 0.5, 0.8125, 0.375, 0.8125, 0.375, 0.9219, 0.5, 0.9219, 0.5, 0.9375, 0.375, 0.9375, 0.375, 0.25, 0.5, 0.25, 0.5, 0.3125, 0.375, 0.3125, 0.375, 0.8594, 0.5, 0.8594, 0.5, 0.875, 0.375, 0.875, 0.375, 0.3594, 0.5, 0.3594, 0.5, 0.375, 0.375, 0.375, 0.375, 0.4375, 0.5, 0.4375, 0.5, 0.5, 0.375, 0.5, 0.375, 0.75, 0.375, 0.625, 0.375, 0.625, 0.375, 0.75, 0.5, 0.125, 0.5, 0.25, 0.5, 0.25, 0.5, 0.125, 0.375, 0.9375, 0.5, 0.9375, 0.5, 1.0, 0.375, 1.0, 0.375, 0.0, 0.5, 0.0, 0.5, 0.125, 0.375, 0.125, 0.375, 0.125, 0.5, 0.125, 0.5, 0.25, 0.375, 0.25, 0.5, 0.0, 0.5, 0.125, 0.5, 0.125, 0.5, 0.0, 0.375, 1.0, 0.5, 1.0, 0.5, 1.0, 0.375, 1.0, 0.375, 0.125, 0.375, 0.0, 0.375, 0.0, 0.375, 0.125, 0.375, 0.25, 0.375, 0.125, 0.375, 0.125, 0.375, 0.25, 0.375, 0.5, 0.5, 0.5, 0.5, 0.625, 0.375, 0.625, 0.375, 0.625, 0.5, 0.625, 0.5, 0.75, 0.375, 0.75, 0.5, 0.75, 0.375, 0.75, 0.375, 0.75, 0.5, 0.75, 0.375, 0.5, 0.5, 0.5, 0.5, 0.5, 0.375, 0.5, 0.375, 0.625, 0.375, 0.5, 0.375, 0.5, 0.375, 0.625, 0.5, 0.5, 0.5, 0.625, 0.5, 0.625, 0.5, 0.5, 0.375, 0.3281, 0.5, 0.3281, 0.5, 0.3437, 0.375, 0.3438, 0.375, 0.8906, 0.5, 0.8906, 0.5, 0.9062, 0.375, 0.9062, 0.2344, 0.625, 0.2188, 0.625, 0.2188, 0.625, 0.2344, 0.625, 0.375, 0.3281, 0.375, 0.3438, 0.375, 0.3438, 0.375, 0.3281, 0.2031, 0.5, 0.2188, 0.5, 0.2188, 0.625, 0.2031, 0.625, 0.375, 0.3281, 0.375, 0.3438, 0.375, 0.3438, 0.375, 0.3281, 0.375, 0.3281, 0.375, 0.3438, 0.375, 0.3438, 0.375, 0.3281, 0.2344, 0.625, 0.2188, 0.625, 0.2187, 0.625, 0.2344, 0.625, 0.2344, 0.625, 0.2187, 0.625, 0.2188, 0.625, 0.2344, 0.625, 0.2031, 0.625, 0.2188, 0.625, 0.2188, 0.625, 0.2031, 0.625, 0.2031, 0.625, 0.2188, 0.625, 0.2188, 0.75, 0.2031, 0.75, 0.375, 0.8906, 0.375, 0.9063, 0.375, 0.9062, 0.375, 0.8906, 0.375, 0.8906, 0.375, 0.9062, 0.375, 0.9062, 0.375, 0.8906, 0.375, 0.8906, 0.375, 0.9062, 0.375, 0.9063, 0.375, 0.8906, 0.2031, 0.625, 0.2188, 0.625, 0.2188, 0.625, 0.2031, 0.625, 0.2031, 0.625, 0.2188, 0.625, 0.2188, 0.625, 0.2031, 0.625, 0.2031, 0.625, 0.2188, 0.625, 0.2188, 0.625, 0.2031, 0.625, 0.7656, 0.5, 0.7812, 0.5, 0.7812, 0.625, 0.7656, 0.625, 0.375, 0.3281, 0.375, 0.3438, 0.375, 0.3438, 0.375, 0.3281, 0.375, 0.8906, 0.375, 0.9062, 0.375, 0.9062, 0.375, 0.8906, 0.375, 0.8906, 0.375, 0.9062, 0.375, 0.9062, 0.375, 0.8906, 0.375, 0.8906, 0.375, 0.9062, 0.375, 0.9062, 0.375, 0.8906, 0.375, 0.3281, 0.375, 0.3438, 0.375, 0.3438, 0.375, 0.3281, 0.375, 0.3281, 0.375, 0.3438, 0.375, 0.3438, 0.375, 0.3281, 0.625, 0.3594, 0.625, 0.3438, 0.625, 0.3438, 0.625, 0.3594, 0.625, 0.3594, 0.625, 0.3437, 0.625, 0.3438, 0.625, 0.3594, 0.625, 0.3281, 0.625, 0.3438, 0.625, 0.3438, 0.625, 0.3281, 0.625, 0.3281, 0.625, 0.3438, 0.625, 0.3438, 0.625, 0.3281, 0.625, 0.3594, 0.625, 0.3438, 0.625, 0.3438, 0.625, 0.3594, 0.625, 0.3594, 0.625, 0.3438, 0.625, 0.3438, 0.625, 0.3594, 0.625, 0.3281, 0.625, 0.3438, 0.625, 0.3437, 0.625, 0.3281, 0.625, 0.8906, 0.625, 0.9062, 0.625, 0.9062, 0.625, 0.8906, 0.625, 0.9219, 0.625, 0.9062, 0.625, 0.9062, 0.625, 0.9219, 0.625, 0.9219, 0.625, 0.9063, 0.625, 0.9062, 0.625, 0.9219, 0.625, 0.8906, 0.625, 0.9062, 0.625, 0.9063, 0.625, 0.8906, 0.625, 0.9219, 0.625, 0.9062, 0.625, 0.9063, 0.625, 0.9219, 0.625, 0.8906, 0.625, 0.9062, 0.625, 0.9062, 0.625, 0.8906, 0.625, 0.8906, 0.625, 0.9062, 0.625, 0.9062, 0.625, 0.8906, 0.625, 0.9219, 0.625, 0.9062, 0.625, 0.9062, 0.625, 0.9219, 0.625, 0.9219, 0.625, 0.9062, 0.625, 0.9063, 0.625, 0.9219, 0.375, 0.8906, 0.375, 0.9062, 0.375, 0.9062, 0.375, 0.8906, 0.5, 0.8906, 0.625, 0.8906, 0.625, 0.9062, 0.5, 0.9062, 0.625, 0.3594, 0.625, 0.3438, 0.625, 0.3438, 0.625, 0.3594, 0.625, 0.3594, 0.625, 0.3438, 0.625, 0.3438, 0.625, 0.3594, 0.625, 0.3594, 0.625, 0.3438, 0.625, 0.3438, 0.625, 0.3594, 0.625, 0.3594, 0.625, 0.3438, 0.625, 0.3438, 0.625, 0.3594, 0.625, 0.3594, 0.625, 0.3438, 0.625, 0.3438, 0.625, 0.3594, 0.625, 0.3594, 0.625, 0.3438, 0.625, 0.3438, 0.625, 0.3594, 0.625, 0.3594, 0.625, 0.3438, 0.625, 0.3438, 0.625, 0.3594, 0.625, 0.3594, 0.625, 0.3438, 0.625, 0.3438, 0.625, 0.3594, 0.625, 0.3594, 0.625, 0.3438, 0.625, 0.3438, 0.625, 0.3594, 0.7656, 0.625, 0.7812, 0.625, 0.7812, 0.75, 0.7656, 0.75, 0.5, 0.3281, 0.625, 0.3281, 0.625, 0.3438, 0.5, 0.3437, 0.625, 0.9219, 0.625, 0.9062, 0.625, 0.9062, 0.625, 0.9219, 0.625, 0.9219, 0.625, 0.9062, 0.625, 0.9062, 0.625, 0.9219, 0.625, 0.9219, 0.625, 0.9062, 0.625, 0.9062, 0.625, 0.9219, 0.625, 0.9219, 0.625, 0.9062, 0.625, 0.9062, 0.625, 0.9219, 0.625, 0.9219, 0.625, 0.9062, 0.625, 0.9062, 0.625, 0.9219, 0.625, 0.9219, 0.625, 0.9062, 0.625, 0.9062, 0.625, 0.9219, 0.625, 0.9219, 0.625, 0.9062, 0.625, 0.9062, 0.625, 0.9219, 0.625, 0.9219, 0.625, 0.9062, 0.625, 0.9062, 0.625, 0.9219, 0.625, 0.9219, 0.625, 0.9062, 0.625, 0.9062, 0.625, 0.9219, 0.625, 0.9375, 0.625, 0.9219, 0.625, 0.9219, 0.625, 0.9375, 0.625, 0.9375, 0.625, 0.9219, 0.625, 0.9219, 0.625, 0.9375, 0.625, 0.9375, 0.625, 0.9219, 0.625, 0.9219, 0.625, 0.9375, 0.625, 0.9375, 0.625, 0.9219, 0.625, 0.9219, 0.625, 0.9375, 0.625, 0.9375, 0.625, 0.9219, 0.625, 0.9219, 0.625, 0.9375, 0.625, 0.9375, 0.625, 0.9219, 0.625, 0.9219, 0.625, 0.9375, 0.625, 0.9375, 0.625, 0.9219, 0.625, 0.9219, 0.625, 0.9375, 0.625, 0.9375, 0.625, 0.9219, 0.625, 0.9219, 0.625, 0.9375, 0.625, 0.9375, 0.625, 0.9219, 0.625, 0.9219, 0.625, 0.9375, 0.5, 0.3125, 0.625, 0.3125, 0.625, 0.3281, 0.5, 0.3281, 0.625, 0.9375, 0.625, 0.9219, 0.625, 0.9219, 0.625, 0.9375, 0.625, 0.9375, 0.625, 0.9219, 0.625, 0.9219, 0.625, 0.9375, 0.625, 0.9375, 0.625, 0.9219, 0.625, 0.9219, 0.625, 0.9375, 0.625, 0.9375, 0.625, 0.9219, 0.625, 0.9219, 0.625, 0.9375, 0.625, 0.9375, 0.625, 0.9219, 0.625, 0.9219, 0.625, 0.9375, 0.625, 0.3125, 0.625, 0.3281, 0.625, 0.3281, 0.625, 0.3125, 0.625, 0.3125, 0.625, 0.3281, 0.625, 0.3281, 0.625, 0.3125, 0.625, 0.3125, 0.625, 0.3281, 0.625, 0.3281, 0.625, 0.3125, 0.375, 0.3125, 0.375, 0.3281, 0.375, 0.3281, 0.375, 0.3125, 0.375, 0.3125, 0.375, 0.3281, 0.375, 0.3281, 0.375, 0.3125, 0.375, 0.3125, 0.375, 0.3281, 0.375, 0.3281, 0.375, 0.3125, 0.1875, 0.625, 0.2031, 0.625, 0.2031, 0.625, 0.1875, 0.625, 0.1875, 0.625, 0.2031, 0.625, 0.2031, 0.625, 0.1875, 0.625, 0.1875, 0.625, 0.2031, 0.625, 0.2031, 0.625, 0.1875, 0.625, 0.1875, 0.625, 0.2031, 0.625, 0.2031, 0.75, 0.1875, 0.75, 0.1875, 0.625, 0.2031, 0.625, 0.2031, 0.625, 0.1875, 0.625, 0.375, 0.3125, 0.375, 0.3281, 0.375, 0.3281, 0.375, 0.3125, 0.375, 0.3125, 0.375, 0.3281, 0.375, 0.3281, 0.375, 0.3125, 0.1875, 0.5, 0.2031, 0.5, 0.2031, 0.625, 0.1875, 0.625, 0.375, 0.3125, 0.375, 0.3281, 0.375, 0.3281, 0.375, 0.3125, 0.375, 0.3125, 0.5, 0.3125, 0.5, 0.3281, 0.375, 0.3281, 0.375, 0.9062, 0.5, 0.9062, 0.5, 0.9219, 0.375, 0.9219, 0.2188, 0.625, 0.2031, 0.625, 0.2031, 0.625, 0.2188, 0.625, 0.2188, 0.625, 0.2031, 0.625, 0.2031, 0.625, 0.2187, 0.625, 0.2187, 0.625, 0.2031, 0.625, 0.2031, 0.625, 0.2188, 0.625, 0.375, 0.9063, 0.375, 0.9219, 0.375, 0.9219, 0.375, 0.9062, 0.375, 0.9062, 0.375, 0.9219, 0.375, 0.9219, 0.375, 0.9062, 0.375, 0.9062, 0.375, 0.9219, 0.375, 0.9219, 0.375, 0.9063, 0.7812, 0.5, 0.7969, 0.5, 0.7969, 0.625, 0.7812, 0.625, 0.375, 0.9062, 0.375, 0.9219, 0.375, 0.9219, 0.375, 0.9062, 0.375, 0.9062, 0.375, 0.9219, 0.375, 0.9219, 0.375, 0.9062, 0.375, 0.9062, 0.375, 0.9219, 0.375, 0.9219, 0.375, 0.9062, 0.625, 0.3438, 0.625, 0.3281, 0.625, 0.3281, 0.625, 0.3438, 0.625, 0.3437, 0.625, 0.3281, 0.625, 0.3281, 0.625, 0.3438, 0.625, 0.3438, 0.625, 0.3281, 0.625, 0.3281, 0.625, 0.3438, 0.625, 0.3438, 0.625, 0.3281, 0.625, 0.3281, 0.625, 0.3438, 0.625, 0.9062, 0.625, 0.9219, 0.625, 0.9219, 0.625, 0.9062, 0.625, 0.9062, 0.625, 0.9219, 0.625, 0.9219, 0.625, 0.9063, 0.625, 0.9062, 0.625, 0.9219, 0.625, 0.9219, 0.625, 0.9062, 0.625, 0.9062, 0.625, 0.9219, 0.625, 0.9219, 0.625, 0.9062, 0.375, 0.9062, 0.375, 0.9219, 0.375, 0.9219, 0.375, 0.9062, 0.5, 0.9062, 0.625, 0.9062, 0.625, 0.9219, 0.5, 0.9219, 0.625, 0.3438, 0.625, 0.3281, 0.625, 0.3281, 0.625, 0.3438, 0.625, 0.3438, 0.625, 0.3281, 0.625, 0.3281, 0.625, 0.3438, 0.625, 0.3438, 0.625, 0.3281, 0.625, 0.3281, 0.625, 0.3438, 0.625, 0.3438, 0.625, 0.3281, 0.625, 0.3281, 0.625, 0.3438, 0.625, 0.3438, 0.625, 0.3281, 0.625, 0.3281, 0.625, 0.3438, 0.625, 0.3438, 0.625, 0.3281, 0.625, 0.3281, 0.625, 0.3438, 0.625, 0.3438, 0.625, 0.3281, 0.625, 0.3281, 0.625, 0.3438, 0.625, 0.3438, 0.625, 0.3281, 0.625, 0.3281, 0.625, 0.3438, 0.625, 0.3438, 0.625, 0.3281, 0.625, 0.3281, 0.625, 0.3438, 0.7812, 0.625, 0.7969, 0.625, 0.7969, 0.75, 0.7812, 0.75, 0.375, 0.8281, 0.5, 0.8281, 0.5, 0.8437, 0.375, 0.8438, 0.375, 0.3906, 0.5, 0.3906, 0.5, 0.4062, 0.375, 0.4062, 0.2656, 0.5, 0.2812, 0.5, 0.2812, 0.625, 0.2656, 0.625, 0.2969, 0.625, 0.2812, 0.625, 0.2812, 0.625, 0.2969, 0.625, 0.375, 0.3906, 0.375, 0.4062, 0.375, 0.4062, 0.375, 0.3906, 0.375, 0.3906, 0.375, 0.4062, 0.375, 0.4062, 0.375, 0.3906, 0.2969, 0.625, 0.2812, 0.625, 0.2812, 0.625, 0.2969, 0.625, 0.375, 0.8281, 0.375, 0.8438, 0.375, 0.8438, 0.375, 0.8281, 0.2656, 0.625, 0.2812, 0.625, 0.2812, 0.75, 0.2656, 0.75, 0.375, 0.8281, 0.375, 0.8438, 0.375, 0.8438, 0.375, 0.8281, 0.2656, 0.625, 0.2812, 0.625, 0.2812, 0.625, 0.2656, 0.625, 0.2656, 0.625, 0.2812, 0.625, 0.2812, 0.625, 0.2656, 0.625, 0.375, 0.8281, 0.375, 0.8438, 0.375, 0.8438, 0.375, 0.8281, 0.2656, 0.625, 0.2812, 0.625, 0.2812, 0.625, 0.2656, 0.625, 0.2656, 0.625, 0.2813, 0.625, 0.2812, 0.625, 0.2656, 0.625, 0.375, 0.8281, 0.375, 0.8438, 0.375, 0.8438, 0.375, 0.8281, 0.7031, 0.5, 0.7188, 0.5, 0.7188, 0.625, 0.7031, 0.625, 0.375, 0.3906, 0.375, 0.4063, 0.375, 0.4062, 0.375, 0.3906, 0.2969, 0.625, 0.2813, 0.625, 0.2812, 0.625, 0.2969, 0.625, 0.375, 0.8281, 0.375, 0.8438, 0.375, 0.8438, 0.375, 0.8281, 0.375, 0.3906, 0.375, 0.4062, 0.375, 0.4062, 0.375, 0.3906, 0.375, 0.3906, 0.375, 0.4062, 0.375, 0.4063, 0.375, 0.3906, 0.375, 0.8281, 0.375, 0.8438, 0.375, 0.8438, 0.375, 0.8281, 0.375, 0.3906, 0.375, 0.4062, 0.375, 0.4062, 0.375, 0.3906, 0.375, 0.8281, 0.375, 0.8438, 0.375, 0.8438, 0.375, 0.8281, 0.625, 0.4219, 0.625, 0.4062, 0.625, 0.4063, 0.625, 0.4219, 0.625, 0.4219, 0.625, 0.4062, 0.625, 0.4062, 0.625, 0.4219, 0.625, 0.3906, 0.625, 0.4062, 0.625, 0.4062, 0.625, 0.3906, 0.625, 0.4219, 0.625, 0.4062, 0.625, 0.4062, 0.625, 0.4219, 0.625, 0.3906, 0.625, 0.4062, 0.625, 0.4062, 0.625, 0.3906, 0.625, 0.3906, 0.625, 0.4062, 0.625, 0.4062, 0.625, 0.3906, 0.625, 0.8594, 0.625, 0.8438, 0.625, 0.8437, 0.625, 0.8594, 0.625, 0.8281, 0.625, 0.8438, 0.625, 0.8438, 0.625, 0.8281, 0.625, 0.8594, 0.625, 0.8437, 0.625, 0.8438, 0.625, 0.8594, 0.625, 0.8281, 0.625, 0.8438, 0.625, 0.8438, 0.625, 0.8281, 0.625, 0.8594, 0.625, 0.8438, 0.625, 0.8438, 0.625, 0.8594, 0.625, 0.8594, 0.625, 0.8438, 0.625, 0.8438, 0.625, 0.8594, 0.625, 0.8281, 0.625, 0.8438, 0.625, 0.8438, 0.625, 0.8281, 0.625, 0.8594, 0.625, 0.8438, 0.625, 0.8438, 0.625, 0.8594, 0.5, 0.3906, 0.625, 0.3906, 0.625, 0.4062, 0.5, 0.4062, 0.625, 0.8594, 0.625, 0.8437, 0.625, 0.8438, 0.625, 0.8594, 0.625, 0.8594, 0.625, 0.8438, 0.625, 0.8438, 0.625, 0.8594, 0.625, 0.8594, 0.625, 0.8438, 0.625, 0.8438, 0.625, 0.8594, 0.625, 0.8594, 0.625, 0.8438, 0.625, 0.8438, 0.625, 0.8594, 0.625, 0.8594, 0.625, 0.8438, 0.625, 0.8438, 0.625, 0.8594, 0.625, 0.8594, 0.625, 0.8438, 0.625, 0.8438, 0.625, 0.8594, 0.625, 0.8594, 0.625, 0.8438, 0.625, 0.8438, 0.625, 0.8594, 0.625, 0.8594, 0.625, 0.8438, 0.625, 0.8438, 0.625, 0.8594, 0.625, 0.8594, 0.625, 0.8438, 0.625, 0.8438, 0.625, 0.8594, 0.625, 0.4219, 0.625, 0.4062, 0.625, 0.4062, 0.625, 0.4219, 0.5, 0.8281, 0.625, 0.8281, 0.625, 0.8437, 0.5, 0.8437, 0.625, 0.4219, 0.625, 0.4062, 0.625, 0.4062, 0.625, 0.4219, 0.625, 0.4219, 0.625, 0.4062, 0.625, 0.4062, 0.625, 0.4219, 0.625, 0.8281, 0.625, 0.8438, 0.625, 0.8438, 0.625, 0.8281, 0.625, 0.4219, 0.625, 0.4062, 0.625, 0.4062, 0.625, 0.4219, 0.625, 0.4219, 0.625, 0.4062, 0.625, 0.4062, 0.625, 0.4219, 0.625, 0.4219, 0.625, 0.4062, 0.625, 0.4062, 0.625, 0.4219, 0.625, 0.4219, 0.625, 0.4062, 0.625, 0.4062, 0.625, 0.4219, 0.625, 0.4219, 0.625, 0.4062, 0.625, 0.4062, 0.625, 0.4219, 0.625, 0.4219, 0.625, 0.4062, 0.625, 0.4062, 0.625, 0.4219, 0.625, 0.4219, 0.625, 0.4062, 0.625, 0.4062, 0.625, 0.4219, 0.7031, 0.625, 0.7188, 0.625, 0.7188, 0.75, 0.7031, 0.75, 0.6875, 0.625, 0.7031, 0.625, 0.7031, 0.75, 0.6875, 0.75, 0.625, 0.4375, 0.625, 0.4219, 0.625, 0.4219, 0.625, 0.4375, 0.625, 0.4375, 0.625, 0.4219, 0.625, 0.4219, 0.625, 0.4375, 0.625, 0.4375, 0.625, 0.4219, 0.625, 0.4219, 0.625, 0.4375, 0.625, 0.4375, 0.625, 0.4219, 0.625, 0.4219, 0.625, 0.4375, 0.625, 0.4375, 0.625, 0.4219, 0.625, 0.4219, 0.625, 0.4375, 0.625, 0.4375, 0.625, 0.4219, 0.625, 0.4219, 0.625, 0.4375, 0.625, 0.4375, 0.625, 0.4219, 0.625, 0.4219, 0.625, 0.4375, 0.625, 0.8125, 0.625, 0.8281, 0.625, 0.8281, 0.625, 0.8125, 0.625, 0.4375, 0.625, 0.4219, 0.625, 0.4219, 0.625, 0.4375, 0.625, 0.4375, 0.625, 0.4219, 0.625, 0.4219, 0.625, 0.4375, 0.5, 0.8125, 0.625, 0.8125, 0.625, 0.8281, 0.5, 0.8281, 0.625, 0.4375, 0.625, 0.4219, 0.625, 0.4219, 0.625, 0.4375, 0.625, 0.8125, 0.625, 0.8281, 0.625, 0.8281, 0.625, 0.8125, 0.625, 0.8125, 0.625, 0.8281, 0.625, 0.8281, 0.625, 0.8125, 0.625, 0.8125, 0.625, 0.8281, 0.625, 0.8281, 0.625, 0.8125, 0.625, 0.4375, 0.625, 0.4219, 0.625, 0.4219, 0.625, 0.4375, 0.625, 0.4375, 0.625, 0.4219, 0.625, 0.4219, 0.625, 0.4375, 0.625, 0.4375, 0.625, 0.4219, 0.625, 0.4219, 0.625, 0.4375, 0.375, 0.8125, 0.375, 0.8281, 0.375, 0.8281, 0.375, 0.8125, 0.375, 0.8125, 0.375, 0.8281, 0.375, 0.8281, 0.375, 0.8125, 0.375, 0.8125, 0.375, 0.8281, 0.375, 0.8281, 0.375, 0.8125, 0.3125, 0.625, 0.2969, 0.625, 0.2969, 0.625, 0.3125, 0.625, 0.6875, 0.5, 0.7031, 0.5, 0.7031, 0.625, 0.6875, 0.625, 0.375, 0.8125, 0.375, 0.8281, 0.375, 0.8281, 0.375, 0.8125, 0.375, 0.8125, 0.375, 0.8281, 0.375, 0.8281, 0.375, 0.8125, 0.375, 0.8125, 0.375, 0.8281, 0.375, 0.8281, 0.375, 0.8125, 0.375, 0.8125, 0.375, 0.8281, 0.375, 0.8281, 0.375, 0.8125, 0.3125, 0.625, 0.2969, 0.625, 0.2969, 0.625, 0.3125, 0.625, 0.3125, 0.625, 0.2969, 0.625, 0.2969, 0.625, 0.3125, 0.625, 0.375, 0.8125, 0.5, 0.8125, 0.5, 0.8281, 0.375, 0.8281, 0.375, 0.4062, 0.5, 0.4062, 0.5, 0.4219, 0.375, 0.4219, 0.2812, 0.5, 0.2969, 0.5, 0.2969, 0.625, 0.2812, 0.625, 0.375, 0.4062, 0.375, 0.4219, 0.375, 0.4219, 0.375, 0.4062, 0.375, 0.4062, 0.375, 0.4219, 0.375, 0.4219, 0.375, 0.4062, 0.2812, 0.625, 0.2969, 0.625, 0.2969, 0.75, 0.2812, 0.75, 0.2812, 0.625, 0.2969, 0.625, 0.2969, 0.625, 0.2812, 0.625, 0.2812, 0.625, 0.2969, 0.625, 0.2969, 0.625, 0.2812, 0.625, 0.2812, 0.625, 0.2969, 0.625, 0.2969, 0.625, 0.2812, 0.625, 0.2813, 0.625, 0.2969, 0.625, 0.2969, 0.625, 0.2812, 0.625, 0.375, 0.4063, 0.375, 0.4219, 0.375, 0.4219, 0.375, 0.4062, 0.375, 0.4062, 0.375, 0.4219, 0.375, 0.4219, 0.375, 0.4062, 0.375, 0.4062, 0.375, 0.4219, 0.375, 0.4219, 0.375, 0.4063, 0.375, 0.4062, 0.375, 0.4219, 0.375, 0.4219, 0.375, 0.4062, 0.625, 0.4062, 0.625, 0.4219, 0.625, 0.4219, 0.625, 0.4062, 0.625, 0.4062, 0.625, 0.4219, 0.625, 0.4219, 0.625, 0.4062, 0.625, 0.4062, 0.625, 0.4219, 0.625, 0.4219, 0.625, 0.4062, 0.625, 0.8438, 0.625, 0.8281, 0.625, 0.8281, 0.625, 0.8437, 0.625, 0.8437, 0.625, 0.8281, 0.625, 0.8281, 0.625, 0.8438, 0.625, 0.8438, 0.625, 0.8281, 0.625, 0.8281, 0.625, 0.8438, 0.625, 0.8438, 0.625, 0.8281, 0.625, 0.8281, 0.625, 0.8438, 0.625, 0.8438, 0.625, 0.8281, 0.625, 0.8281, 0.625, 0.8438, 0.5, 0.4062, 0.625, 0.4062, 0.625, 0.4219, 0.5, 0.4219, 0.625, 0.8437, 0.625, 0.8281, 0.625, 0.8281, 0.625, 0.8438, 0.625, 0.8438, 0.625, 0.8281, 0.625, 0.8281, 0.625, 0.8438, 0.625, 0.8438, 0.625, 0.8281, 0.625, 0.8281, 0.625, 0.8438, 0.625, 0.8438, 0.625, 0.8281, 0.625, 0.8281, 0.625, 0.8438, 0.625, 0.8438, 0.625, 0.8281, 0.625, 0.8281, 0.625, 0.8438, 0.625, 0.8438, 0.625, 0.8281, 0.625, 0.8281, 0.625, 0.8438, 0.625, 0.8438, 0.625, 0.8281, 0.625, 0.8281, 0.625, 0.8438, 0.625, 0.8438, 0.625, 0.8281, 0.625, 0.8281, 0.625, 0.8438, 0.625, 0.8438, 0.625, 0.8281, 0.625, 0.8281, 0.625, 0.8438, 0.625, 0.4062, 0.625, 0.4219, 0.625, 0.4219, 0.625, 0.4062, 0.625, 0.4375, 0.625, 0.4219, 0.625, 0.4219, 0.625, 0.4375, 0.625, 0.3906, 0.625, 0.4062, 0.625, 0.4062, 0.625, 0.3906, 0.625, 0.4219, 0.625, 0.4063, 0.625, 0.4062, 0.625, 0.4219, 0.625, 0.3438, 0.625, 0.3281, 0.625, 0.3281, 0.625, 0.3438, 0.625, 0.3125, 0.625, 0.3281, 0.625, 0.3281, 0.625, 0.3125, 0.625, 0.3281, 0.625, 0.3437, 0.625, 0.3437, 0.625, 0.3281, 0.625, 0.3594, 0.625, 0.3438, 0.625, 0.3438, 0.625, 0.3594, 0.625, 0.4375, 0.625, 0.4375, 0.625, 0.4375, 0.625, 0.4375, 0.625, 0.3125, 0.625, 0.3125, 0.625, 0.3125, 0.625, 0.3125, 0.625, 0.3281, 0.625, 0.3125, 0.625, 0.3125, 0.625, 0.3281, 0.625, 0.3906, 0.625, 0.375, 0.625, 0.375, 0.625, 0.3906, 0.625, 0.4375, 0.625, 0.4375, 0.625, 0.4375, 0.625, 0.4375, 0.625, 0.3594, 0.625, 0.375, 0.625, 0.375, 0.625, 0.3594, 0.625, 0.4219, 0.625, 0.4375, 0.625, 0.4375, 0.625, 0.4219, 0.625, 0.3125, 0.625, 0.3125, 0.625, 0.3125, 0.625, 0.3125, 0.625, 0.4375, 0.625, 0.4375, 0.625, 0.4375, 0.625, 0.4375, 0.625, 0.4062, 0.625, 0.4219, 0.625, 0.4219, 0.625, 0.4062, 0.625, 0.4375, 0.625, 0.4219, 0.625, 0.4219, 0.625, 0.4375, 0.625, 0.3906, 0.625, 0.4062, 0.625, 0.4062, 0.625, 0.3906, 0.625, 0.4219, 0.625, 0.4219, 0.625, 0.4219, 0.625, 0.4219, 0.625, 0.3438, 0.625, 0.3281, 0.625, 0.3281, 0.625, 0.3437, 0.625, 0.3125, 0.625, 0.3281, 0.625, 0.3281, 0.625, 0.3125, 0.625, 0.3281, 0.625, 0.3437, 0.625, 0.3438, 0.625, 0.3281, 0.625, 0.3594, 0.625, 0.3438, 0.625, 0.3437, 0.625, 0.3594, 0.625, 0.3125, 0.625, 0.3125, 0.625, 0.3125, 0.625, 0.3125, 0.625, 0.3125, 0.625, 0.3125, 0.625, 0.3125, 0.625, 0.3125, 0.625, 0.375, 0.625, 0.375, 0.625, 0.375, 0.625, 0.375, 0.625, 0.4375, 0.625, 0.4375, 0.625, 0.4375, 0.625, 0.4375, 0.625, 0.3594, 0.625, 0.375, 0.625, 0.375, 0.625, 0.3594, 0.625, 0.4219, 0.625, 0.4375, 0.625, 0.4375, 0.625, 0.4219, 0.625, 0.3125, 0.625, 0.3125, 0.625, 0.3125, 0.625, 0.3125, 0.625, 0.3125, 0.625, 0.3281, 0.625, 0.3281, 0.625, 0.3125, 0.625, 0.3125, 0.625, 0.3281, 0.625, 0.3281, 0.625, 0.3125, 0.625, 0.3281, 0.625, 0.3125, 0.625, 0.3125, 0.625, 0.3281, 0.625, 0.3281, 0.625, 0.3281, 0.625, 0.3281, 0.625, 0.3281, 0.625, 0.3281, 0.625, 0.3125, 0.625, 0.3125, 0.625, 0.3281, 0.625, 0.3281, 0.625, 0.3125, 0.625, 0.3125, 0.625, 0.3281, 0.625, 0.3281, 0.625, 0.3281, 0.625, 0.3281, 0.625, 0.3281, 0.625, 0.3125, 0.625, 0.3125, 0.625, 0.3125, 0.625, 0.3125, 0.625, 0.3437, 0.625, 0.3594, 0.625, 0.3594, 0.625, 0.3438, 0.625, 0.375, 0.625, 0.375, 0.625, 0.375, 0.625, 0.375, 0.625, 0.3437, 0.625, 0.3594, 0.625, 0.3594, 0.625, 0.3437, 0.625, 0.375, 0.625, 0.3594, 0.625, 0.3594, 0.625, 0.375, 0.75, 0.625, 0.7656, 0.625, 0.7656, 0.75, 0.75, 0.75, 0.625, 0.375, 0.625, 0.3594, 0.625, 0.3594, 0.625, 0.375, 0.625, 0.375, 0.625, 0.3594, 0.625, 0.3594, 0.625, 0.375, 0.625, 0.375, 0.625, 0.3594, 0.625, 0.3594, 0.625, 0.375, 0.625, 0.375, 0.625, 0.3594, 0.625, 0.3594, 0.625, 0.375, 0.625, 0.375, 0.625, 0.3594, 0.625, 0.3594, 0.625, 0.375, 0.625, 0.375, 0.625, 0.3594, 0.625, 0.3594, 0.625, 0.375, 0.625, 0.375, 0.625, 0.3594, 0.625, 0.3594, 0.625, 0.375, 0.625, 0.375, 0.625, 0.3594, 0.625, 0.3594, 0.625, 0.375, 0.625, 0.375, 0.625, 0.3594, 0.625, 0.3594, 0.625, 0.375, 0.5, 0.875, 0.625, 0.875, 0.625, 0.8906, 0.5, 0.8906, 0.375, 0.875, 0.375, 0.8906, 0.375, 0.8906, 0.375, 0.875, 0.625, 0.875, 0.625, 0.8906, 0.625, 0.8906, 0.625, 0.875, 0.625, 0.875, 0.625, 0.8906, 0.625, 0.8906, 0.625, 0.875, 0.625, 0.875, 0.625, 0.8906, 0.625, 0.8906, 0.625, 0.875, 0.625, 0.875, 0.625, 0.8906, 0.625, 0.8906, 0.625, 0.875, 0.625, 0.375, 0.625, 0.3594, 0.625, 0.3594, 0.625, 0.375, 0.625, 0.375, 0.625, 0.3594, 0.625, 0.3594, 0.625, 0.375, 0.625, 0.375, 0.625, 0.3594, 0.625, 0.3594, 0.625, 0.375, 0.625, 0.375, 0.625, 0.3594, 0.625, 0.3594, 0.625, 0.375, 0.375, 0.875, 0.375, 0.8906, 0.375, 0.8906, 0.375, 0.875, 0.375, 0.875, 0.375, 0.8906, 0.375, 0.8906, 0.375, 0.875, 0.375, 0.875, 0.375, 0.8906, 0.375, 0.8906, 0.375, 0.875, 0.75, 0.5, 0.7656, 0.5, 0.7656, 0.625, 0.75, 0.625, 0.375, 0.875, 0.375, 0.8906, 0.375, 0.8906, 0.375, 0.875, 0.375, 0.875, 0.375, 0.8906, 0.375, 0.8906, 0.375, 0.875, 0.375, 0.875, 0.375, 0.8906, 0.375, 0.8906, 0.375, 0.875, 0.25, 0.625, 0.2344, 0.625, 0.2344, 0.625, 0.25, 0.625, 0.25, 0.625, 0.2344, 0.625, 0.2344, 0.625, 0.25, 0.625, 0.25, 0.625, 0.2344, 0.625, 0.2344, 0.625, 0.25, 0.625, 0.375, 0.875, 0.5, 0.875, 0.5, 0.8906, 0.375, 0.8906, 0.375, 0.3438, 0.5, 0.3437, 0.5, 0.3594, 0.375, 0.3594, 0.375, 0.3438, 0.375, 0.3594, 0.375, 0.3594, 0.375, 0.3438, 0.2188, 0.5, 0.2344, 0.5, 0.2344, 0.625, 0.2188, 0.625, 0.375, 0.3438, 0.375, 0.3594, 0.375, 0.3594, 0.375, 0.3438, 0.375, 0.3438, 0.375, 0.3594, 0.375, 0.3594, 0.375, 0.3438, 0.2188, 0.625, 0.2344, 0.625, 0.2344, 0.625, 0.2188, 0.625, 0.2188, 0.625, 0.2344, 0.625, 0.2344, 0.75, 0.2188, 0.75, 0.2188, 0.625, 0.2344, 0.625, 0.2344, 0.625, 0.2188, 0.625, 0.2188, 0.625, 0.2344, 0.625, 0.2344, 0.625, 0.2188, 0.625, 0.2188, 0.625, 0.2344, 0.625, 0.2344, 0.625, 0.2188, 0.625, 0.375, 0.3438, 0.375, 0.3594, 0.375, 0.3594, 0.375, 0.3438, 0.375, 0.3438, 0.375, 0.3594, 0.375, 0.3594, 0.375, 0.3438, 0.375, 0.3438, 0.375, 0.3594, 0.375, 0.3594, 0.375, 0.3438, 0.625, 0.3438, 0.625, 0.3594, 0.625, 0.3594, 0.625, 0.3438, 0.625, 0.3438, 0.625, 0.3594, 0.625, 0.3594, 0.625, 0.3438, 0.625, 0.3438, 0.625, 0.3594, 0.625, 0.3594, 0.625, 0.3437, 0.625, 0.9062, 0.625, 0.8906, 0.625, 0.8906, 0.625, 0.9062, 0.625, 0.9063, 0.625, 0.8906, 0.625, 0.8906, 0.625, 0.9062, 0.625, 0.9062, 0.625, 0.8906, 0.625, 0.8906, 0.625, 0.9063, 0.625, 0.9062, 0.625, 0.8906, 0.625, 0.8906, 0.625, 0.9062, 0.625, 0.9062, 0.625, 0.8906, 0.625, 0.8906, 0.625, 0.9063, 0.5, 0.3437, 0.625, 0.3438, 0.625, 0.3594, 0.5, 0.3594, 0.625, 0.9062, 0.625, 0.8906, 0.625, 0.8906, 0.625, 0.9062, 0.625, 0.9062, 0.625, 0.8906, 0.625, 0.8906, 0.625, 0.9062, 0.625, 0.9062, 0.625, 0.8906, 0.625, 0.8906, 0.625, 0.9062, 0.625, 0.9062, 0.625, 0.8906, 0.625, 0.8906, 0.625, 0.9062, 0.625, 0.9062, 0.625, 0.8906, 0.625, 0.8906, 0.625, 0.9062, 0.625, 0.9062, 0.625, 0.8906, 0.625, 0.8906, 0.625, 0.9062, 0.625, 0.9062, 0.625, 0.8906, 0.625, 0.8906, 0.625, 0.9062, 0.625, 0.9062, 0.625, 0.8906, 0.625, 0.8906, 0.625, 0.9062, 0.625, 0.9062, 0.625, 0.8906, 0.625, 0.8906, 0.625, 0.9062, 0.625, 0.4062, 0.625, 0.3906, 0.625, 0.3906, 0.625, 0.4062, 0.625, 0.375, 0.625, 0.3906, 0.625, 0.3906, 0.625, 0.375, 0.625, 0.4063, 0.625, 0.3906, 0.625, 0.3906, 0.625, 0.4062, 0.625, 0.375, 0.625, 0.3906, 0.625, 0.3906, 0.625, 0.375, 0.625, 0.875, 0.625, 0.8594, 0.625, 0.8594, 0.625, 0.875, 0.625, 0.875, 0.625, 0.8594, 0.625, 0.8594, 0.625, 0.875, 0.625, 0.875, 0.625, 0.8594, 0.625, 0.8594, 0.625, 0.875, 0.625, 0.875, 0.625, 0.8594, 0.625, 0.8594, 0.625, 0.875, 0.625, 0.875, 0.625, 0.8594, 0.625, 0.8594, 0.625, 0.875, 0.625, 0.875, 0.625, 0.8594, 0.625, 0.8594, 0.625, 0.875, 0.625, 0.875, 0.625, 0.8594, 0.625, 0.8594, 0.625, 0.875, 0.625, 0.875, 0.625, 0.8594, 0.625, 0.8594, 0.625, 0.875, 0.625, 0.875, 0.625, 0.8594, 0.625, 0.8594, 0.625, 0.875, 0.5, 0.375, 0.625, 0.375, 0.625, 0.3906, 0.5, 0.3906, 0.625, 0.875, 0.625, 0.8594, 0.625, 0.8594, 0.625, 0.875, 0.625, 0.875, 0.625, 0.8594, 0.625, 0.8594, 0.625, 0.875, 0.625, 0.875, 0.625, 0.8594, 0.625, 0.8594, 0.625, 0.875, 0.625, 0.875, 0.625, 0.8594, 0.625, 0.8594, 0.625, 0.875, 0.625, 0.875, 0.625, 0.8594, 0.625, 0.8594, 0.625, 0.875, 0.625, 0.375, 0.625, 0.3906, 0.625, 0.3906, 0.625, 0.375, 0.625, 0.375, 0.625, 0.3906, 0.625, 0.3906, 0.625, 0.375, 0.625, 0.375, 0.625, 0.3906, 0.625, 0.3906, 0.625, 0.375, 0.375, 0.375, 0.375, 0.3906, 0.375, 0.3906, 0.375, 0.375, 0.375, 0.375, 0.375, 0.3906, 0.375, 0.3906, 0.375, 0.375, 0.375, 0.375, 0.375, 0.3906, 0.375, 0.3906, 0.375, 0.375, 0.375, 0.375, 0.375, 0.3906, 0.375, 0.3906, 0.375, 0.375, 0.25, 0.625, 0.2656, 0.625, 0.2656, 0.625, 0.25, 0.625, 0.25, 0.625, 0.2656, 0.625, 0.2656, 0.625, 0.25, 0.625, 0.25, 0.625, 0.2656, 0.625, 0.2656, 0.625, 0.25, 0.625, 0.25, 0.625, 0.2656, 0.625, 0.2656, 0.625, 0.25, 0.625, 0.25, 0.625, 0.2656, 0.625, 0.2656, 0.75, 0.25, 0.75, 0.375, 0.375, 0.375, 0.3906, 0.375, 0.3906, 0.375, 0.375, 0.375, 0.375, 0.375, 0.3906, 0.375, 0.3906, 0.375, 0.375, 0.25, 0.5, 0.2656, 0.5, 0.2656, 0.625, 0.25, 0.625, 0.375, 0.375, 0.5, 0.375, 0.5, 0.3906, 0.375, 0.3906, 0.375, 0.8438, 0.5, 0.8437, 0.5, 0.8594, 0.375, 0.8594, 0.2812, 0.625, 0.2656, 0.625, 0.2656, 0.625, 0.2812, 0.625, 0.2812, 0.625, 0.2656, 0.625, 0.2656, 0.625, 0.2812, 0.625, 0.375, 0.8438, 0.375, 0.8594, 0.375, 0.8594, 0.375, 0.8438, 0.375, 0.8438, 0.375, 0.8594, 0.375, 0.8594, 0.375, 0.8438, 0.375, 0.8438, 0.375, 0.8594, 0.375, 0.8594, 0.375, 0.8438, 0.375, 0.8438, 0.375, 0.8594, 0.375, 0.8594, 0.375, 0.8438, 0.7188, 0.5, 0.7344, 0.5, 0.7344, 0.625, 0.7188, 0.625, 0.2813, 0.625, 0.2656, 0.625, 0.2656, 0.625, 0.2812, 0.625, 0.375, 0.8438, 0.375, 0.8594, 0.375, 0.8594, 0.375, 0.8438, 0.375, 0.8438, 0.375, 0.8594, 0.375, 0.8594, 0.375, 0.8438, 0.375, 0.8438, 0.375, 0.8594, 0.375, 0.8594, 0.375, 0.8438, 0.625, 0.4062, 0.625, 0.3906, 0.625, 0.3906, 0.625, 0.4063, 0.625, 0.4062, 0.625, 0.3906, 0.625, 0.3906, 0.625, 0.4062, 0.625, 0.4062, 0.625, 0.3906, 0.625, 0.3906, 0.625, 0.4062, 0.625, 0.8438, 0.625, 0.8594, 0.625, 0.8594, 0.625, 0.8438, 0.625, 0.8438, 0.625, 0.8594, 0.625, 0.8594, 0.625, 0.8438, 0.625, 0.8438, 0.625, 0.8594, 0.625, 0.8594, 0.625, 0.8438, 0.625, 0.4062, 0.625, 0.3906, 0.625, 0.3906, 0.625, 0.4062, 0.5, 0.8437, 0.625, 0.8437, 0.625, 0.8594, 0.5, 0.8594, 0.625, 0.4062, 0.625, 0.3906, 0.625, 0.3906, 0.625, 0.4062, 0.625, 0.4062, 0.625, 0.3906, 0.625, 0.3906, 0.625, 0.4062, 0.625, 0.8438, 0.625, 0.8594, 0.625, 0.8594, 0.625, 0.8438, 0.625, 0.4062, 0.625, 0.3906, 0.625, 0.3906, 0.625, 0.4062, 0.625, 0.4062, 0.625, 0.3906, 0.625, 0.3906, 0.625, 0.4062, 0.625, 0.4062, 0.625, 0.3906, 0.625, 0.3906, 0.625, 0.4062, 0.625, 0.4062, 0.625, 0.3906, 0.625, 0.3906, 0.625, 0.4062, 0.625, 0.4062, 0.625, 0.3906, 0.625, 0.3906, 0.625, 0.4062, 0.625, 0.4062, 0.625, 0.3906, 0.625, 0.3906, 0.625, 0.4062, 0.625, 0.4062, 0.625, 0.3906, 0.625, 0.3906, 0.625, 0.4062, 0.7188, 0.625, 0.7344, 0.625, 0.7344, 0.75, 0.7188, 0.75, 0.625, 0.3594, 0.625, 0.375, 0.625, 0.375, 0.625, 0.3594, 0.625, 0.375, 0.625, 0.3594, 0.625, 0.3594, 0.625, 0.375, 0.625, 0.3594, 0.625, 0.375, 0.625, 0.375, 0.625, 0.3594, 0.625, 0.3594, 0.625, 0.3594, 0.625, 0.3594, 0.625, 0.3594, 0.625, 0.375, 0.625, 0.3594, 0.625, 0.3594, 0.625, 0.375, 0.625, 0.375, 0.625, 0.3594, 0.625, 0.3594, 0.625, 0.375, 0.625, 0.3594, 0.625, 0.3594, 0.625, 0.3594, 0.625, 0.3594, 0.625, 0.375, 0.625, 0.375, 0.625, 0.375, 0.625, 0.375, 0.625, 0.3906, 0.625, 0.375, 0.625, 0.375, 0.625, 0.3906, 0.625, 0.3906, 0.625, 0.3906, 0.625, 0.3906, 0.625, 0.3906, 0.625, 0.375, 0.625, 0.3906, 0.625, 0.3906, 0.625, 0.375, 0.625, 0.3906, 0.625, 0.375, 0.625, 0.375, 0.625, 0.3906, 0.625, 0.3906, 0.625, 0.375, 0.625, 0.375, 0.625, 0.3906, 0.625, 0.375, 0.625, 0.3906, 0.625, 0.3906, 0.625, 0.375, 0.625, 0.375, 0.625, 0.375, 0.625, 0.375, 0.625, 0.375, 0.625, 0.3906, 0.625, 0.3906, 0.625, 0.3906, 0.625, 0.3906, 0.625, 0.3906, 0.625, 0.3906, 0.625, 0.3906, 0.625, 0.3906, 0.625, 0.3906, 0.625, 0.3906, 0.625, 0.3906, 0.625, 0.3906, 0.625, 0.4062, 0.625, 0.4062, 0.625, 0.4062, 0.625, 0.4062, 0.625, 0.3906, 0.625, 0.4062, 0.625, 0.4062, 0.625, 0.3906, 0.625, 0.4062, 0.625, 0.3906, 0.625, 0.3906, 0.625, 0.4062, 0.625, 0.4062, 0.625, 0.4062, 0.625, 0.4062, 0.625, 0.4062, 0.625, 0.3906, 0.625, 0.4062, 0.625, 0.4062, 0.625, 0.3906, 0.625, 0.4062, 0.625, 0.3906, 0.625, 0.3906, 0.625, 0.4062, 0.625, 0.4219, 0.625, 0.4219, 0.625, 0.4219, 0.625, 0.4219, 0.625, 0.4219, 0.625, 0.4062, 0.625, 0.4062, 0.625, 0.4219, 0.625, 0.4062, 0.625, 0.4062, 0.625, 0.4062, 0.625, 0.4062, 0.625, 0.4062, 0.625, 0.4219, 0.625, 0.4219, 0.625, 0.4062, 0.625, 0.4219, 0.625, 0.4062, 0.625, 0.4062, 0.625, 0.4219, 0.625, 0.4219, 0.625, 0.4062, 0.625, 0.4062, 0.625, 0.4219, 0.625, 0.4062, 0.625, 0.4219, 0.625, 0.4219, 0.625, 0.4062, 0.625, 0.4062, 0.625, 0.4062, 0.625, 0.4062, 0.625, 0.4062])
me_cube.materials.append(mat_material)
me_cube.use_mirror_vertex_groups = False
me_cube.update()

# ---- objects
ob_cube = bpy.data.objects.new('Cube', me_cube)
ob_light = bpy.data.objects.new('Light', light_light)
ob_camera = bpy.data.objects.new('Camera', cam_camera)

# ---- transforms, parenting, visibility, modifiers, constraints
ob_cube.location = (0.0, 0.0, 0.0)
ob_cube.scale = (0.5932, 1.0, 1.0)
ob_cube.lock_rotations_4d = False
ob_cube.empty_display_type = 'ARROWS'
ob_cube.lineart.crease_threshold = 0.0
_m = ob_cube.modifiers.new('Subdivision', 'SUBSURF')
_m.levels = 2
ob_light.location = (4.076, 1.005, 5.904)
ob_light.rotation_euler = (0.6503, 0.05522, 1.866)
ob_light.lock_rotations_4d = False
ob_light.empty_display_type = 'ARROWS'
ob_light.color = (0.0, 0.0, 0.0, 0.0)
ob_light.lineart.crease_threshold = 0.0
ob_camera.location = (7.359, -6.926, 4.958)
ob_camera.rotation_euler = (1.109, 0.0, 0.8149)
ob_camera.lock_rotations_4d = False
ob_camera.empty_display_type = 'ARROWS'
ob_camera.color = (0.0, 0.0, 0.0, 0.0)
ob_camera.display_type = 'WIRE'
ob_camera.lineart.crease_threshold = 0.0

# ---- collection membership
col_collection.objects.link(ob_cube)
col_collection.objects.link(ob_light)
col_collection.objects.link(ob_camera)

# ---- scene / render settings (as saved in the file)
scene.camera = ob_camera
scene.frame_start = 1; scene.frame_end = 250; scene.frame_set(1)
scene.render.engine = 'BLENDER_EEVEE_NEXT'
bpy.context.view_layer.update()

